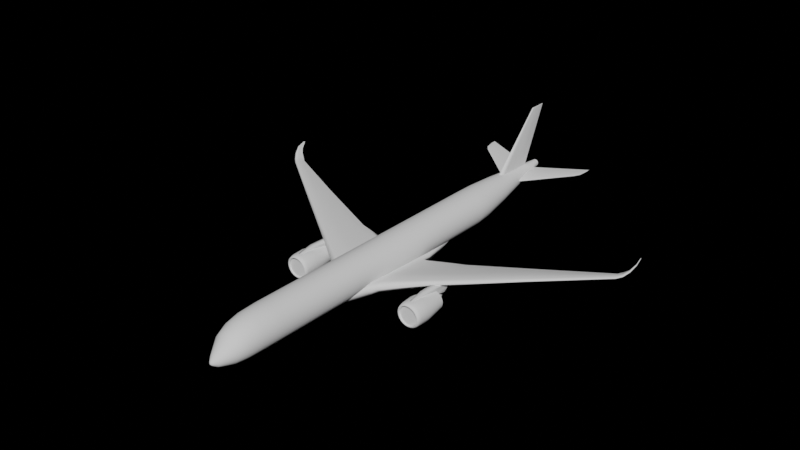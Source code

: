 # Source: a350-1000.blend  (saved by Blender 5.1.30; exported with 4.5.12 LTS)
import bpy
from mathutils import Matrix  # noqa: F401  (used for matrix-valued properties, if any)

bpy.ops.wm.read_factory_settings(use_empty=True)
scene = bpy.context.scene
scene.name = 'Scene'

# ---- collections
col_collection = bpy.data.collections.new('Collection'); scene.collection.children.link(col_collection)

# ---- world
world_world = bpy.data.worlds.new('World'); scene.world = world_world
world_world.use_nodes = True; world_world.node_tree.nodes.clear()
_N = world_world.node_tree.nodes; _L = world_world.node_tree.links
n0 = _N.new('ShaderNodeOutputWorld'); n0.name = 'World Output'; n0.location = (300, 300)
n1 = _N.new('ShaderNodeBackground'); n1.name = 'Background'; n1.location = (10, 300)
n1.inputs[0].default_value = (1.0, 1.0, 1.0, 1.0)
n1.inputs[1].default_value = 0.0
_L.new(n1.outputs[0], n0.inputs[0])
n0.is_active_output = True
world_world.color = (0.05088, 0.05088, 0.05088)
world_world.use_sun_shadow = False
world_world.sun_shadow_jitter_overblur = 0.0

# ---- meshes
me_circle_001 = bpy.data.meshes.new('Circle.001')
me_circle_001.from_pydata([(3.214e-09, -26.95, 8.551), (20.28, 6.871, 6.026), (29.82, 10.79, 7.105), (9.806, 2.995, 4.686), (31.86, 13.18, 9.305), (30.37, 9.324, 7.108), (3.825, -8.764, 3.223), (2.971, -9.965, 2.998), (3.214e-09, -26.95, 2.609), (0.7689, -26.95, 2.71), (1.485, -26.95, 3.007), (2.101, -26.95, 3.479), (2.573, -26.95, 4.095), (2.87, -26.95, 4.811), (2.971, -26.95, 5.58), (2.87, -26.95, 6.349), (2.573, -26.95, 7.065), (2.101, -26.95, 7.681), (1.485, -26.95, 8.153), (0.7689, -26.95, 8.45), (3.214e-09, -30.06, 2.609), (3.214e-09, -32.28, 2.617), (3.214e-09, -34.02, 2.782), (3.214e-09, -36.01, 3.359), (3.214e-09, -36.65, 3.818), (3.214e-09, -36.88, 4.164), (3.214e-09, -36.65, 4.51), (3.214e-09, -32.28, 7.91), (3.214e-09, -30.06, 8.398), (3.214e-09, 16.16, 8.551), (3.214e-09, 16.16, 2.609), (0.7689, 16.16, 2.71), (1.485, 16.16, 3.007), (2.101, 16.16, 3.479), (2.573, 16.16, 4.095), (2.87, 16.16, 4.811), (2.971, 16.16, 5.58), (2.87, 16.16, 6.349), (2.573, 16.16, 7.065), (2.101, 16.16, 7.681), (1.485, 16.16, 8.153), (0.7689, 16.16, 8.45), (3.214e-09, -36.01, 5.176), (0.7491, -30.06, 2.708), (1.447, -30.06, 2.997), (2.047, -30.06, 3.457), (2.507, -30.06, 4.056), (2.796, -30.06, 4.754), (2.894, -30.06, 5.503), (2.796, -30.06, 6.253), (2.507, -30.06, 6.951), (2.047, -30.06, 7.55), (1.447, -30.06, 8.01), (0.7491, -30.06, 8.299), (0.685, -32.28, 2.707), (1.323, -32.28, 2.972), (1.871, -32.28, 3.392), (2.292, -32.28, 3.94), (2.556, -32.28, 4.579), (2.646, -32.28, 5.264), (2.556, -32.28, 5.949), (2.292, -32.28, 6.587), (1.871, -32.28, 7.135), (1.323, -32.28, 7.556), (0.685, -32.28, 7.82), (3.214e-09, -34.02, 7.08), (0.5562, -34.02, 2.855), (1.074, -34.02, 3.07), (1.52, -34.02, 3.411), (1.861, -34.02, 3.857), (2.076, -34.02, 4.375), (2.149, -34.02, 4.931), (2.076, -34.02, 5.487), (1.861, -34.02, 6.006), (1.52, -34.02, 6.451), (1.074, -34.02, 6.792), (0.5562, -34.02, 7.007), (0.2351, -36.01, 3.39), (0.4542, -36.01, 3.481), (0.6424, -36.01, 3.625), (0.7867, -36.01, 3.813), (0.8775, -36.01, 4.032), (0.9084, -36.01, 4.267), (0.8775, -36.01, 4.502), (0.7867, -36.01, 4.722), (0.6424, -36.01, 4.91), (0.4542, -36.01, 5.054), (0.2351, -36.01, 5.145), (0.08959, -36.65, 3.83), (0.1731, -36.65, 3.864), (0.2448, -36.65, 3.919), (0.2998, -36.65, 3.991), (0.3344, -36.65, 4.075), (0.3462, -36.65, 4.164), (0.3344, -36.65, 4.254), (0.2998, -36.65, 4.337), (0.2448, -36.65, 4.409), (0.1731, -36.65, 4.464), (0.08959, -36.65, 4.499), (3.214e-09, 18.82, 8.551), (3.214e-09, 35.36, 7.505), (3.214e-09, 23.55, 3.725), (3.214e-09, 18.82, 2.849), (0.7378, 18.82, 2.946), (1.425, 18.82, 3.231), (2.016, 18.82, 3.684), (2.469, 18.82, 4.275), (2.754, 18.82, 4.962), (2.851, 18.82, 5.7), (2.754, 18.82, 6.438), (2.469, 18.82, 7.125), (2.016, 18.82, 7.716), (1.425, 18.82, 8.169), (0.7378, 18.82, 8.454), (3.214e-09, 23.55, 8.358), (0.5995, 23.55, 3.804), (1.158, 23.55, 4.036), (1.638, 23.55, 4.404), (2.006, 23.55, 4.883), (2.237, 23.55, 5.442), (2.316, 23.55, 6.042), (2.237, 23.55, 6.641), (2.006, 23.55, 7.2), (1.638, 23.55, 7.68), (1.158, 23.55, 8.048), (0.5995, 23.55, 8.279), (3.214e-09, 35.36, 6.353), (0.1491, 35.36, 6.373), (0.2881, 35.36, 6.43), (0.4074, 35.36, 6.522), (0.499, 35.36, 6.641), (0.5566, 35.36, 6.78), (0.5762, 35.36, 6.929), (0.5566, 35.36, 7.078), (0.499, 35.36, 7.217), (0.4074, 35.36, 7.337), (0.2881, 35.36, 7.428), (0.1491, 35.36, 7.486), (3.214e-09, 27.49, 4.601), (3.214e-09, 31.42, 5.477), (3.214e-09, 27.49, 8.074), (3.214e-09, 31.42, 7.79), (0.4494, 27.49, 8.015), (0.2993, 31.42, 7.75), (0.8682, 27.49, 7.841), (0.5781, 31.42, 7.635), (1.228, 27.49, 7.565), (0.8176, 31.42, 7.451), (1.504, 27.49, 7.206), (1.001, 31.42, 7.211), (1.677, 27.49, 6.787), (1.117, 31.42, 6.933), (1.736, 27.49, 6.338), (1.156, 31.42, 6.633), (1.677, 27.49, 5.888), (1.117, 31.42, 6.334), (1.504, 27.49, 5.469), (1.001, 31.42, 6.055), (1.228, 27.49, 5.11), (0.8176, 31.42, 5.816), (0.8682, 27.49, 4.834), (0.5781, 31.42, 5.632), (0.4494, 27.49, 4.66), (0.2993, 31.42, 5.516), (-0.01206, -35.56, 3.193), (-0.01206, -35.56, 5.606), (0.3002, -35.56, 5.565), (0.5913, -35.56, 5.444), (0.8412, -35.56, 5.253), (1.033, -35.56, 5.003), (1.153, -35.56, 4.712), (1.195, -35.56, 4.399), (1.153, -35.56, 4.087), (1.033, -35.56, 3.796), (0.8412, -35.56, 3.546), (0.5913, -35.56, 3.354), (0.3002, -35.56, 3.234), (9.806, -4.861, 4.686), (20.28, 2.319, 6.026), (3.386, 2.85, 3.223), (9.801, -4.734, 5.594), (2.967, -9.783, 4.905), (20.28, 2.364, 6.528), (30.21, 9.325, 7.364), (20.3, 5.478, 6.351), (9.806, 0.9925, 5.11), (2.927, 1.031, 4.129), (3.757, 1.063, 4.089), (9.788, -2.31, 5.508), (20.26, 3.692, 6.613), (30.11, 9.768, 7.429), (3.821, -8.73, 4.957), (3.809, -5.526, 4.74), (2.956, -5.862, 4.546), (29.97, 10.37, 7.272), (30.55, 11.35, 7.398), (31.73, 12.38, 8.338), (31.18, 11.78, 7.795), (32.06, 11.73, 8.768), (31.12, 9.995, 7.404), (31.7, 10.76, 7.995), (31.99, 11.74, 8.864), (30.98, 9.994, 7.61), (31.59, 10.76, 8.147), (30.72, 10.83, 7.543), (31.84, 12.14, 8.417), (31.34, 11.39, 7.912), (31.93, 11.92, 8.924), (30.88, 10.35, 7.682), (31.49, 11.03, 8.22), (3.825, -9.911, 4.13), (30.33, 9.161, 7.224), (20.28, 1.874, 6.261), (2.971, -11.23, 4.018), (9.806, -5.628, 5.156), (32.05, 11.67, 8.805), (31.69, 10.66, 8.058), (31.1, 9.863, 7.494), (2.531, -9.965, 2.619), (1.934, -9.965, 2.364), (1.201, -9.965, 2.292), (0.0, -9.965, 2.292), (2.909, 2.995, 2.619), (2.175, 2.995, 2.207), (1.442, 2.995, 2.135), (0.0, 2.995, 2.135), (30.09, 10.16, 7.107), (9.806, -0.933, 4.686), (20.28, 4.595, 6.026), (3.825, -2.885, 3.223), (30.84, 10.67, 7.401), (31.44, 11.27, 7.799), (31.9, 12.06, 8.335), (2.909, -3.485, 2.619), (3.292, -3.321, 2.924), (0.0, -3.485, 2.035), (1.442, -3.485, 2.035), (2.175, -3.485, 2.106), (2.028, -13.46, 3.416), (1.815, -13.46, 3.037), (1.248, -13.46, 2.782), (0.838, -13.46, 2.71), (0.0, -13.46, 2.71), (2.499, -12.84, 4.018), (1.788, 9.782, 3.251), (1.052, 9.782, 2.795), (0.0, 9.115, 2.609), (2.115, -9.783, 4.905), (2.011, 0.9963, 4.173), (2.104, -5.862, 4.546), (1.983, 3.026, 4.063), (2.074, 9.116, 3.475), (3.148, 2.922, 2.921), (2.731, 3.261, 3.728), (31.99, 12.96, 9.308), (31.94, 12.87, 9.338), (31.89, 13.01, 9.307), (31.91, 12.92, 9.323), (31.97, 12.93, 9.345), (31.93, 13.07, 9.306), (31.92, 13.05, 9.326), (1.028, 31.8, 6.901), (1.442, 29.33, 6.901), (8.429, 34.15, 7.629), (8.837, 34.79, 7.66), (1.566, 28.15, 6.447), (8.539, 33.64, 7.532), (9.18, 34.49, 7.618), (9.433, 35.98, 7.7), (9.424, 36.89, 7.733), (0.7281, 33.84, 6.8), (8.116, 35.32, 7.636), (7.843, 36.34, 7.563), (8.815, 36.68, 7.668), (8.822, 35.67, 7.709), (0.3949, 25.84, 8.102), (0.0, 32.2, 7.675), (0.0, 33.55, 17.19), (0.0, 36.55, 17.19), (0.2491, 29.67, 7.845), (0.0, 35.58, 17.19), (0.0, 36.5, 17.07), (0.0609, 33.88, 17.05), (0.07262, 35.5, 17.06), (0.0, 24.75, 8.176), (0.0, 33.34, 16.97), (0.0, 34.02, 17.19), (10.46, -5.498, 3.963), (10.19, -5.498, 3.928), (9.939, -5.498, 3.823), (9.722, -5.498, 3.656), (9.555, -5.498, 3.438), (9.45, -5.498, 3.185), (9.415, -5.498, 2.913), (9.45, -5.498, 2.642), (9.555, -5.498, 2.389), (9.722, -5.498, 2.171), (9.939, -5.498, 2.004), (10.19, -5.498, 1.899), (10.46, -5.498, 1.864), (10.74, -5.498, 1.899), (10.99, -5.498, 2.004), (11.21, -5.498, 2.171), (11.37, -5.498, 2.389), (11.48, -5.498, 2.642), (11.51, -5.498, 2.913), (11.48, -5.498, 3.185), (11.37, -5.498, 3.438), (11.21, -5.498, 3.656), (10.99, -5.498, 3.823), (10.74, -5.498, 3.928), (10.46, -10.26, 4.915), (10.46, -8.598, 4.988), (9.941, -8.598, 4.919), (9.956, -10.26, 4.847), (9.453, -8.598, 4.717), (9.482, -10.26, 4.65), (9.034, -8.597, 4.395), (9.077, -10.26, 4.336), (8.712, -8.597, 3.976), (8.767, -10.26, 3.928), (8.51, -8.597, 3.488), (8.574, -10.26, 3.453), (8.441, -8.597, 2.965), (8.51, -10.26, 2.946), (8.51, -8.596, 2.441), (8.58, -10.26, 2.44), (8.712, -8.596, 1.953), (8.777, -10.26, 1.97), (9.034, -8.596, 1.534), (9.089, -10.26, 1.568), (9.453, -8.596, 1.212), (9.493, -10.26, 1.26), (9.941, -8.596, 1.01), (9.962, -10.26, 1.067), (10.46, -8.596, 0.9413), (10.46, -10.26, 1.001), (10.99, -8.596, 1.01), (10.97, -10.26, 1.067), (11.48, -8.596, 1.212), (11.44, -10.26, 1.26), (11.9, -8.596, 1.534), (11.84, -10.26, 1.568), (12.22, -8.596, 1.953), (12.15, -10.26, 1.97), (12.42, -8.596, 2.441), (12.35, -10.26, 2.44), (12.49, -8.597, 2.965), (12.42, -10.26, 2.946), (12.42, -8.597, 3.488), (12.36, -10.26, 3.453), (12.22, -8.597, 3.976), (12.16, -10.26, 3.928), (11.9, -8.597, 4.395), (11.85, -10.26, 4.336), (11.48, -8.598, 4.717), (11.45, -10.26, 4.65), (10.99, -8.598, 4.919), (10.97, -10.26, 4.847), (10.07, -5.154, 4.377), (10.46, -5.154, 4.429), (9.707, -5.154, 4.226), (9.393, -5.154, 3.985), (9.152, -5.154, 3.671), (9.001, -5.154, 3.306), (8.949, -5.154, 2.913), (9.001, -5.154, 2.521), (9.152, -5.154, 2.156), (9.393, -5.154, 1.842), (9.707, -5.154, 1.601), (10.07, -5.154, 1.45), (10.46, -5.154, 1.398), (10.86, -5.154, 1.45), (11.22, -5.154, 1.601), (11.54, -5.154, 1.842), (11.78, -5.154, 2.156), (11.93, -5.154, 2.521), (11.98, -5.154, 2.913), (11.93, -5.154, 3.306), (11.78, -5.154, 3.671), (11.54, -5.154, 3.985), (11.22, -5.154, 4.226), (10.86, -5.154, 4.377), (10.29, -4.985, 3.546), (10.46, -4.985, 3.568), (10.14, -4.985, 3.481), (10.0, -4.985, 3.377), (9.897, -4.985, 3.241), (9.832, -4.985, 3.083), (9.809, -4.985, 2.913), (9.832, -4.985, 2.744), (9.897, -4.985, 2.586), (10.0, -4.985, 2.45), (10.14, -4.985, 2.346), (10.29, -4.985, 2.281), (10.46, -4.985, 2.259), (10.63, -4.985, 2.281), (10.79, -4.985, 2.346), (10.93, -4.985, 2.45), (11.03, -4.985, 2.586), (11.1, -4.985, 2.744), (11.12, -4.985, 2.913), (11.1, -4.985, 3.083), (11.03, -4.985, 3.241), (10.93, -4.985, 3.377), (10.79, -4.985, 3.481), (10.63, -4.985, 3.546), (10.23, -4.795, 3.792), (10.46, -4.795, 3.823), (10.01, -4.795, 3.701), (9.821, -4.795, 3.557), (9.677, -4.795, 3.368), (9.586, -4.795, 3.149), (9.555, -4.795, 2.913), (9.586, -4.795, 2.678), (9.677, -4.795, 2.459), (9.821, -4.795, 2.27), (10.01, -4.795, 2.126), (10.23, -4.795, 2.035), (10.46, -4.795, 2.004), (10.7, -4.795, 2.035), (10.92, -4.795, 2.126), (11.11, -4.795, 2.27), (11.25, -4.795, 2.459), (11.34, -4.795, 2.678), (11.37, -4.795, 2.913), (11.34, -4.795, 3.149), (11.25, -4.795, 3.368), (11.11, -4.795, 3.557), (10.92, -4.795, 3.701), (10.7, -4.795, 3.792), (10.46, -2.99, 2.913), (10.13, -3.987, 2.913), (10.14, -3.987, 2.827), (10.7, -3.987, 3.15), (10.63, -3.987, 3.203), (10.63, -3.987, 2.624), (10.7, -3.987, 2.677), (10.18, -3.987, 2.747), (10.55, -3.987, 3.236), (10.46, -3.987, 3.247), (10.38, -3.987, 3.236), (10.75, -3.987, 2.747), (10.23, -3.987, 2.677), (10.3, -3.987, 3.203), (10.79, -3.987, 2.827), (10.3, -3.987, 2.624), (10.23, -3.987, 3.15), (10.8, -3.987, 2.913), (10.38, -3.987, 2.591), (10.18, -3.987, 3.08), (10.79, -3.987, 3.0), (10.46, -3.987, 2.58), (10.14, -3.987, 3.0), (10.75, -3.987, 3.08), (10.55, -3.987, 2.591), (10.46, -10.72, 4.361), (10.09, -10.72, 4.311), (9.739, -10.72, 4.166), (9.438, -10.72, 3.936), (9.208, -10.72, 3.635), (9.063, -10.72, 3.285), (9.014, -10.72, 2.91), (9.063, -10.72, 2.534), (9.208, -10.72, 2.185), (9.438, -10.72, 1.884), (9.739, -10.72, 1.653), (10.09, -10.72, 1.509), (10.46, -10.72, 1.459), (10.84, -10.72, 1.509), (11.19, -10.72, 1.653), (11.49, -10.72, 1.884), (11.72, -10.72, 2.185), (11.87, -10.72, 2.534), (11.92, -10.72, 2.91), (11.87, -10.72, 3.285), (11.72, -10.72, 3.635), (11.49, -10.72, 3.936), (11.19, -10.72, 4.166), (10.84, -10.72, 4.311), (10.46, -10.72, 2.91), (10.0, -11.02, 4.644), (10.05, -11.11, 4.456), (10.46, -11.12, 4.511), (10.46, -11.02, 4.705), (9.568, -11.01, 4.465), (9.662, -11.11, 4.293), (9.196, -10.99, 4.18), (9.332, -11.09, 4.035), (8.911, -10.97, 3.809), (9.083, -11.08, 3.701), (8.732, -10.94, 3.376), (8.93, -11.06, 3.314), (8.67, -10.92, 2.913), (8.884, -11.04, 2.904), (8.731, -10.89, 2.448), (8.944, -11.02, 2.497), (8.91, -10.86, 2.016), (9.107, -11.01, 2.121), (9.195, -10.84, 1.644), (9.359, -11.0, 1.8), (9.566, -10.82, 1.358), (9.685, -10.99, 1.554), (9.999, -10.81, 1.179), (10.06, -10.98, 1.401), (10.46, -10.81, 1.117), (10.46, -10.98, 1.348), (10.93, -10.81, 1.179), (10.87, -10.98, 1.401), (11.36, -10.82, 1.358), (11.24, -10.99, 1.554), (11.73, -10.84, 1.644), (11.57, -11.0, 1.8), (12.02, -10.86, 2.016), (11.82, -11.01, 2.121), (12.2, -10.89, 2.448), (11.98, -11.02, 2.497), (12.26, -10.92, 2.913), (12.05, -11.04, 2.904), (12.2, -10.94, 3.376), (12.0, -11.06, 3.314), (12.02, -10.97, 3.809), (11.85, -11.08, 3.701), (11.73, -10.99, 4.18), (11.6, -11.09, 4.035), (11.36, -11.01, 4.465), (11.27, -11.11, 4.293), (10.93, -11.02, 4.644), (10.88, -11.11, 4.456), (9.974, -10.66, 4.761), (10.46, -10.66, 4.826), (9.516, -10.66, 4.571), (10.96, -10.66, 4.761), (9.124, -10.65, 4.27), (8.823, -10.63, 3.877), (8.634, -10.62, 3.419), (8.57, -10.6, 2.929), (8.635, -10.59, 2.438), (8.825, -10.57, 1.982), (9.126, -10.56, 1.59), (9.518, -10.55, 1.29), (9.975, -10.55, 1.101), (10.46, -10.54, 1.036), (10.95, -10.55, 1.101), (11.41, -10.55, 1.29), (11.8, -10.56, 1.59), (12.1, -10.57, 1.982), (12.29, -10.59, 2.438), (12.36, -10.6, 2.929), (12.29, -10.62, 3.419), (12.11, -10.63, 3.877), (11.8, -10.65, 4.27), (11.41, -10.66, 4.571), (10.07, -10.92, 4.371), (10.46, -10.92, 4.423), (9.707, -10.91, 4.218), (10.86, -10.92, 4.371), (9.395, -10.91, 3.976), (9.157, -10.9, 3.662), (9.009, -10.89, 3.297), (8.961, -10.88, 2.907), (9.016, -10.87, 2.519), (9.168, -10.86, 2.159), (9.408, -10.86, 1.851), (9.718, -10.85, 1.615), (10.08, -10.85, 1.467), (10.46, -10.85, 1.416), (10.85, -10.85, 1.467), (11.21, -10.85, 1.615), (11.52, -10.86, 1.851), (11.76, -10.86, 2.159), (11.91, -10.87, 2.519), (11.97, -10.88, 2.907), (11.92, -10.89, 3.297), (11.77, -10.9, 3.662), (11.53, -10.91, 3.976), (11.22, -10.91, 4.218), (10.46, -5.498, 3.963), (10.46, -3.582, 3.581), (10.46, -2.442, 3.581), (10.46, 0.9935, 5.081), (10.46, -1.563, 4.271), (10.46, -0.4368, 4.633), (10.46, -7.58, 5.296), (10.46, -10.26, 4.915), (10.94, -5.498, 3.963), (10.94, -3.582, 3.581), (10.94, -3.42, 3.581), (10.94, 0.01576, 5.001), (10.94, -2.541, 4.271), (10.94, -1.415, 4.633), (10.94, -7.58, 5.216), (10.71, -10.26, 4.874), (9.986, -5.498, 3.963), (9.986, -3.582, 3.581), (9.986, -3.42, 3.581), (9.986, 0.01576, 5.001), (9.986, -2.541, 4.271), (9.986, -1.415, 4.633), (9.986, -7.58, 5.216), (10.22, -10.26, 4.874)], [], [(14, 13, 35, 36), (11, 10, 32, 33), (18, 17, 39, 40), (15, 14, 36, 37), (12, 11, 33, 34), (19, 18, 40, 41), (9, 8, 30, 31), (16, 15, 37, 38), (13, 12, 34, 35), (0, 19, 41, 29), (10, 9, 31, 32), (17, 16, 38, 39), (0, 28, 53, 19), (18, 19, 53, 52), (17, 18, 52, 51), (16, 17, 51, 50), (15, 16, 50, 49), (14, 15, 49, 48), (13, 14, 48, 47), (12, 13, 47, 46), (11, 12, 46, 45), (10, 11, 45, 44), (9, 10, 44, 43), (8, 9, 43, 20), (27, 64, 53, 28), (52, 53, 64, 63), (51, 52, 63, 62), (50, 51, 62, 61), (49, 50, 61, 60), (48, 49, 60, 59), (47, 48, 59, 58), (46, 47, 58, 57), (45, 46, 57, 56), (44, 45, 56, 55), (43, 44, 55, 54), (20, 43, 54, 21), (65, 76, 64, 27), (63, 64, 76, 75), (62, 63, 75, 74), (61, 62, 74, 73), (60, 61, 73, 72), (59, 60, 72, 71), (58, 59, 71, 70), (57, 58, 70, 69), (56, 57, 69, 68), (55, 56, 68, 67), (54, 55, 67, 66), (21, 54, 66, 22), (166, 165, 42, 87), (167, 166, 87, 86), (168, 167, 86, 85), (169, 168, 85, 84), (170, 169, 84, 83), (171, 170, 83, 82), (172, 171, 82, 81), (173, 172, 81, 80), (174, 173, 80, 79), (175, 174, 79, 78), (176, 175, 78, 77), (164, 176, 77, 23), (87, 42, 26, 98), (86, 87, 98, 97), (85, 86, 97, 96), (84, 85, 96, 95), (83, 84, 95, 94), (82, 83, 94, 93), (81, 82, 93, 92), (80, 81, 92, 91), (79, 80, 91, 90), (78, 79, 90, 89), (77, 78, 89, 88), (23, 77, 88, 24), (93, 25, 92), (92, 25, 91), (91, 25, 90), (90, 25, 89), (89, 25, 88), (25, 24, 88), (93, 94, 25), (95, 25, 94), (96, 25, 95), (97, 25, 96), (98, 25, 97), (26, 25, 98), (113, 99, 29, 41), (112, 113, 41, 40), (111, 112, 40, 39), (110, 111, 39, 38), (37, 109, 110, 38), (36, 108, 109, 37), (35, 107, 108, 36), (34, 106, 107, 35), (33, 105, 106, 34), (32, 104, 105, 33), (31, 103, 104, 32), (30, 102, 103, 31), (125, 114, 99, 113), (124, 125, 113, 112), (123, 124, 112, 111), (122, 123, 111, 110), (121, 122, 110, 109), (120, 121, 109, 108), (119, 120, 108, 107), (118, 119, 107, 106), (117, 118, 106, 105), (116, 117, 105, 104), (115, 116, 104, 103), (101, 115, 103, 102), (138, 162, 115, 101), (142, 140, 114, 125), (144, 142, 125, 124), (146, 144, 124, 123), (148, 146, 123, 122), (150, 148, 122, 121), (152, 150, 121, 120), (154, 152, 120, 119), (156, 154, 119, 118), (158, 156, 118, 117), (160, 158, 117, 116), (162, 160, 116, 115), (127, 128, 161, 163), (163, 161, 160, 162), (128, 129, 159, 161), (161, 159, 158, 160), (129, 130, 157, 159), (159, 157, 156, 158), (130, 131, 155, 157), (157, 155, 154, 156), (131, 132, 153, 155), (155, 153, 152, 154), (132, 133, 151, 153), (153, 151, 150, 152), (133, 134, 149, 151), (151, 149, 148, 150), (134, 135, 147, 149), (149, 147, 146, 148), (135, 136, 145, 147), (147, 145, 144, 146), (136, 137, 143, 145), (145, 143, 142, 144), (137, 100, 141, 143), (143, 141, 140, 142), (126, 127, 163, 139), (139, 163, 162, 138), (22, 66, 176, 164), (66, 67, 175, 176), (67, 68, 174, 175), (68, 69, 173, 174), (69, 70, 172, 173), (70, 71, 171, 172), (71, 72, 170, 171), (72, 73, 169, 170), (73, 74, 168, 169), (74, 75, 167, 168), (75, 76, 166, 167), (76, 65, 165, 166), (202, 183, 211, 217), (228, 227, 3, 1), (234, 229, 6, 7), (227, 177, 6, 229), (214, 180, 191, 210), (213, 210, 191, 181), (214, 212, 182, 180), (226, 228, 1, 2), (3, 185, 184, 1), (188, 189, 184, 185), (212, 211, 183, 182), (194, 2, 1, 184), (3, 179, 187, 185), (190, 189, 182, 183), (180, 182, 189, 188), (180, 188, 192, 191), (192, 188, 185, 187), (191, 192, 193, 181), (187, 186, 193, 192), (230, 195, 197, 231), (231, 197, 196, 232), (215, 201, 203, 216), (216, 203, 202, 217), (208, 202, 203, 209), (209, 203, 201, 207), (195, 204, 206, 197), (197, 206, 205, 196), (204, 208, 209, 206), (206, 209, 207, 205), (195, 2, 194, 204), (201, 215, 258, 255), (230, 199, 5, 226), (207, 201, 255, 257), (215, 198, 254, 258), (217, 211, 5, 199), (198, 232, 259, 254), (208, 190, 183, 202), (205, 207, 257, 256), (204, 194, 190, 208), (7, 6, 210, 213), (177, 178, 212, 214), (178, 5, 211, 212), (198, 215, 216, 200), (200, 216, 217, 199), (194, 184, 189, 190), (177, 214, 210, 6), (235, 225, 224, 236), (237, 223, 222, 233), (236, 224, 223, 237), (220, 236, 237, 219), (219, 237, 233, 218), (221, 235, 236, 220), (218, 233, 234, 7), (195, 230, 226, 2), (200, 231, 232, 198), (199, 230, 231, 200), (5, 178, 228, 226), (3, 227, 229, 179), (186, 248, 249, 193), (178, 177, 227, 228), (221, 220, 241, 242), (219, 218, 239, 240), (220, 219, 240, 241), (218, 7, 238, 239), (213, 243, 238, 7), (223, 244, 251, 222), (224, 225, 246, 245), (223, 224, 245, 244), (181, 193, 249, 247), (181, 247, 243, 213), (234, 233, 222, 252), (229, 234, 252, 179), (251, 253, 179), (186, 187, 179, 253), (248, 186, 253, 250), (251, 250, 253), (251, 179, 252), (222, 251, 252), (232, 196, 4, 259), (196, 205, 256, 4), (260, 258, 254, 259), (257, 255, 258, 260), (4, 260, 259), (256, 257, 260, 4), (261, 262, 263, 271), (263, 262, 265, 266), (264, 263, 266, 267), (261, 271, 272, 270), (272, 271, 274, 273), (271, 263, 264, 274), (274, 264, 267, 268), (269, 273, 274), (265, 270, 272, 266), (267, 266, 272, 273), (268, 267, 273, 269), (268, 269, 274), (283, 280, 286, 282), (283, 278, 280), (276, 281, 283, 279), (279, 283, 282, 275), (282, 285, 284, 275), (282, 277, 285), (286, 277, 282), (281, 278, 283), (314, 311, 312, 313), (316, 314, 313, 315), (318, 316, 315, 317), (320, 318, 317, 319), (322, 320, 319, 321), (324, 322, 321, 323), (326, 324, 323, 325), (328, 326, 325, 327), (330, 328, 327, 329), (332, 330, 329, 331), (334, 332, 331, 333), (336, 334, 333, 335), (338, 336, 335, 337), (340, 338, 337, 339), (342, 340, 339, 341), (344, 342, 341, 343), (346, 344, 343, 345), (348, 346, 345, 347), (350, 348, 347, 349), (352, 350, 349, 351), (354, 352, 351, 353), (356, 354, 353, 355), (358, 356, 355, 357), (311, 358, 357, 312), (313, 312, 360, 359), (312, 357, 382, 360), (315, 313, 359, 361), (317, 315, 361, 362), (319, 317, 362, 363), (321, 319, 363, 364), (323, 321, 364, 365), (325, 323, 365, 366), (327, 325, 366, 367), (329, 327, 367, 368), (331, 329, 368, 369), (333, 331, 369, 370), (335, 333, 370, 371), (337, 335, 371, 372), (339, 337, 372, 373), (341, 339, 373, 374), (343, 341, 374, 375), (345, 343, 375, 376), (347, 345, 376, 377), (349, 347, 377, 378), (351, 349, 378, 379), (353, 351, 379, 380), (355, 353, 380, 381), (357, 355, 381, 382), (301, 300, 420, 421), (287, 288, 359, 360), (288, 289, 361, 359), (289, 290, 362, 361), (290, 291, 363, 362), (291, 292, 364, 363), (292, 293, 365, 364), (293, 294, 366, 365), (294, 295, 367, 366), (295, 296, 368, 367), (296, 297, 369, 368), (297, 298, 370, 369), (298, 299, 371, 370), (299, 300, 372, 371), (300, 301, 373, 372), (301, 302, 374, 373), (302, 303, 375, 374), (303, 304, 376, 375), (304, 305, 377, 376), (305, 306, 378, 377), (306, 307, 379, 378), (307, 308, 380, 379), (308, 309, 381, 380), (309, 310, 382, 381), (310, 287, 360, 382), (433, 432, 431), (294, 293, 413, 414), (309, 308, 428, 429), (302, 301, 421, 422), (295, 294, 414, 415), (310, 309, 429, 430), (288, 287, 408, 407), (303, 302, 422, 423), (296, 295, 415, 416), (287, 310, 430, 408), (289, 288, 407, 409), (304, 303, 423, 424), (297, 296, 416, 417), (290, 289, 409, 410), (305, 304, 424, 425), (298, 297, 417, 418), (291, 290, 410, 411), (306, 305, 425, 426), (299, 298, 418, 419), (292, 291, 411, 412), (307, 306, 426, 427), (300, 299, 419, 420), (293, 292, 412, 413), (308, 307, 427, 428), (384, 383, 407, 408), (383, 385, 409, 407), (385, 386, 410, 409), (386, 387, 411, 410), (387, 388, 412, 411), (388, 389, 413, 412), (389, 390, 414, 413), (390, 391, 415, 414), (391, 392, 416, 415), (392, 393, 417, 416), (393, 394, 418, 417), (394, 395, 419, 418), (395, 396, 420, 419), (396, 397, 421, 420), (397, 398, 422, 421), (398, 399, 423, 422), (399, 400, 424, 423), (400, 401, 425, 424), (401, 402, 426, 425), (402, 403, 427, 426), (403, 404, 428, 427), (404, 405, 429, 428), (405, 406, 430, 429), (406, 384, 408, 430), (435, 434, 431), (437, 436, 431), (438, 433, 431), (439, 435, 431), (441, 440, 431), (442, 437, 431), (443, 438, 431), (440, 439, 431), (444, 441, 431), (445, 442, 431), (446, 443, 431), (447, 444, 431), (448, 445, 431), (449, 446, 431), (450, 447, 431), (451, 448, 431), (452, 449, 431), (453, 450, 431), (454, 451, 431), (455, 452, 431), (432, 453, 431), (434, 454, 431), (436, 455, 431), (397, 396, 455, 436), (404, 403, 454, 434), (389, 388, 453, 432), (396, 395, 452, 455), (403, 402, 451, 454), (388, 387, 450, 453), (395, 394, 449, 452), (402, 401, 448, 451), (387, 386, 447, 450), (394, 393, 446, 449), (401, 400, 445, 448), (386, 385, 444, 447), (393, 392, 443, 446), (400, 399, 442, 445), (385, 383, 441, 444), (384, 406, 439, 440), (392, 391, 438, 443), (399, 398, 437, 442), (383, 384, 440, 441), (406, 405, 435, 439), (391, 390, 433, 438), (398, 397, 436, 437), (405, 404, 434, 435), (390, 389, 432, 433), (457, 458, 480), (458, 459, 480), (459, 460, 480), (460, 461, 480), (461, 462, 480), (462, 463, 480), (463, 464, 480), (464, 465, 480), (465, 466, 480), (466, 467, 480), (467, 468, 480), (468, 469, 480), (469, 470, 480), (470, 471, 480), (471, 472, 480), (472, 473, 480), (473, 474, 480), (474, 475, 480), (475, 476, 480), (476, 477, 480), (477, 478, 480), (478, 479, 480), (479, 456, 480), (456, 457, 480), (482, 483, 484, 481), (486, 482, 481, 485), (488, 486, 485, 487), (490, 488, 487, 489), (492, 490, 489, 491), (494, 492, 491, 493), (496, 494, 493, 495), (498, 496, 495, 497), (500, 498, 497, 499), (502, 500, 499, 501), (504, 502, 501, 503), (506, 504, 503, 505), (508, 506, 505, 507), (510, 508, 507, 509), (512, 510, 509, 511), (514, 512, 511, 513), (516, 514, 513, 515), (518, 516, 515, 517), (520, 518, 517, 519), (522, 520, 519, 521), (524, 522, 521, 523), (526, 524, 523, 525), (528, 526, 525, 527), (483, 528, 527, 484), (553, 554, 483, 482), (529, 530, 311, 314), (555, 553, 482, 486), (531, 529, 314, 316), (530, 532, 358, 311), (554, 556, 528, 483), (557, 555, 486, 488), (533, 531, 316, 318), (558, 557, 488, 490), (534, 533, 318, 320), (559, 558, 490, 492), (535, 534, 320, 322), (560, 559, 492, 494), (536, 535, 322, 324), (561, 560, 494, 496), (537, 536, 324, 326), (562, 561, 496, 498), (538, 537, 326, 328), (563, 562, 498, 500), (539, 538, 328, 330), (564, 563, 500, 502), (540, 539, 330, 332), (565, 564, 502, 504), (541, 540, 332, 334), (566, 565, 504, 506), (542, 541, 334, 336), (567, 566, 506, 508), (543, 542, 336, 338), (568, 567, 508, 510), (544, 543, 338, 340), (569, 568, 510, 512), (545, 544, 340, 342), (570, 569, 512, 514), (546, 545, 342, 344), (571, 570, 514, 516), (547, 546, 344, 346), (572, 571, 516, 518), (548, 547, 346, 348), (573, 572, 518, 520), (549, 548, 348, 350), (574, 573, 520, 522), (550, 549, 350, 352), (575, 574, 522, 524), (551, 550, 352, 354), (576, 575, 524, 526), (552, 551, 354, 356), (556, 576, 526, 528), (532, 552, 356, 358), (527, 525, 552, 532), (525, 523, 551, 552), (523, 521, 550, 551), (521, 519, 549, 550), (519, 517, 548, 549), (517, 515, 547, 548), (515, 513, 546, 547), (513, 511, 545, 546), (511, 509, 544, 545), (509, 507, 543, 544), (507, 505, 542, 543), (505, 503, 541, 542), (503, 501, 540, 541), (501, 499, 539, 540), (499, 497, 538, 539), (497, 495, 537, 538), (495, 493, 536, 537), (493, 491, 535, 536), (491, 489, 534, 535), (489, 487, 533, 534), (487, 485, 531, 533), (484, 527, 532, 530), (485, 481, 529, 531), (481, 484, 530, 529), (479, 478, 576, 556), (478, 477, 575, 576), (477, 476, 574, 575), (476, 475, 573, 574), (475, 474, 572, 573), (474, 473, 571, 572), (473, 472, 570, 571), (472, 471, 569, 570), (471, 470, 568, 569), (470, 469, 567, 568), (469, 468, 566, 567), (468, 467, 565, 566), (467, 466, 564, 565), (466, 465, 563, 564), (465, 464, 562, 563), (464, 463, 561, 562), (463, 462, 560, 561), (462, 461, 559, 560), (461, 460, 558, 559), (460, 459, 557, 558), (459, 458, 555, 557), (456, 479, 556, 554), (458, 457, 553, 555), (457, 456, 554, 553), (584, 592, 591, 583), (582, 590, 589, 581), (580, 588, 590, 582), (578, 586, 585, 577), (583, 591, 588, 580), (581, 589, 587, 579), (579, 587, 586, 578), (590, 588, 591, 592), (589, 590, 592, 585), (587, 589, 585, 586), (584, 583, 599, 600), (582, 581, 597, 598), (580, 582, 598, 596), (578, 577, 593, 594), (583, 580, 596, 599), (581, 579, 595, 597), (579, 578, 594, 595), (598, 600, 599, 596), (597, 593, 600, 598), (595, 594, 593, 597)])
me_circle_001.polygons.foreach_set('use_smooth', [True] * 592)
_k = set([(1, 2), (1, 3), (2, 195), (3, 179), (4, 196), (4, 259), (195, 197), (196, 197), (254, 259), (265, 266), (266, 267), (267, 268), (268, 269), (269, 273), (270, 272), (272, 273), (276, 281), (277, 286), (278, 280), (278, 281), (280, 286), (287, 288), (287, 310), (288, 289), (289, 290), (290, 291), (291, 292), (292, 293), (293, 294), (294, 295), (295, 296), (296, 297), (297, 298), (298, 299), (299, 300), (300, 301), (301, 302), (302, 303), (303, 304), (304, 305), (305, 306), (306, 307), (307, 308), (308, 309), (309, 310), (359, 360), (359, 361), (360, 382), (361, 362), (362, 363), (363, 364), (364, 365), (365, 366), (366, 367), (367, 368), (368, 369), (369, 370), (370, 371), (371, 372), (372, 373), (373, 374), (374, 375), (375, 376), (376, 377), (377, 378), (378, 379), (379, 380), (380, 381), (381, 382), (383, 384), (383, 385), (384, 406), (385, 386), (386, 387), (387, 388), (388, 389), (389, 390), (390, 391), (391, 392), (392, 393), (393, 394), (394, 395), (395, 396), (396, 397), (397, 398), (398, 399), (399, 400), (400, 401), (401, 402), (402, 403), (403, 404), (404, 405), (405, 406), (407, 408), (407, 409), (408, 430), (409, 410), (410, 411), (411, 412), (412, 413), (413, 414), (414, 415), (415, 416), (416, 417), (417, 418), (418, 419), (419, 420), (420, 421), (421, 422), (422, 423), (423, 424), (424, 425), (425, 426), (426, 427), (427, 428), (428, 429), (429, 430), (456, 457), (456, 479), (457, 458), (458, 459), (459, 460), (460, 461), (461, 462), (462, 463), (463, 464), (464, 465), (465, 466), (466, 467), (467, 468), (468, 469), (469, 470), (470, 471), (471, 472), (472, 473), (473, 474), (474, 475), (475, 476), (476, 477), (477, 478), (478, 479), (529, 530), (529, 531), (530, 532), (531, 533), (532, 552), (533, 534), (534, 535), (535, 536), (536, 537), (537, 538), (538, 539), (539, 540), (540, 541), (541, 542), (542, 543), (543, 544), (544, 545), (545, 546), (546, 547), (547, 548), (548, 549), (549, 550), (550, 551), (551, 552), (579, 587), (579, 595), (585, 586), (586, 587), (593, 594), (594, 595)])
me_circle_001.attributes.new('sharp_edge', 'BOOLEAN', 'EDGE').data.foreach_set('value', [ (min(e.vertices), max(e.vertices)) in _k for e in me_circle_001.edges])
_uv = me_circle_001.uv_layers.new(name='UVMap')
_uv.uv.foreach_set('vector', [0.0, 0.0, 0.0, 0.0, 0.0, 0.0, 0.0, 0.0, 0.0, 0.0, 0.0, 0.0, 0.0, 0.0, 0.0, 0.0, 0.0, 0.0, 0.0, 0.0, 0.0, 0.0, 0.0, 0.0, 0.0, 0.0, 0.0, 0.0, 0.0, 0.0, 0.0, 0.0, 0.0, 0.0, 0.0, 0.0, 0.0, 0.0, 0.0, 0.0, 0.0, 0.0, 0.0, 0.0, 0.0, 0.0, 0.0, 0.0, 0.0, 0.0, 0.0, 0.0, 0.0, 0.0, 0.0, 0.0, 0.0, 0.0, 0.0, 0.0, 0.0, 0.0, 0.0, 0.0, 0.0, 0.0, 0.0, 0.0, 0.0, 0.0, 0.0, 0.0, 0.0, 0.0, 0.0, 0.0, 0.0, 0.0, 0.0, 0.0, 0.0, 0.0, 0.0, 0.0, 0.0, 0.0, 0.0, 0.0, 0.0, 0.0, 0.0, 0.0, 0.0, 0.0, 0.0, 0.0, 0.0, 0.0, 0.0, 0.0, 0.0, 0.0, 0.0, 0.0, 0.0, 0.0, 0.0, 0.0, 0.0, 0.0, 0.0, 0.0, 0.0, 0.0, 0.0, 0.0, 0.0, 0.0, 0.0, 0.0, 0.0, 0.0, 0.0, 0.0, 0.0, 0.0, 0.0, 0.0, 0.0, 0.0, 0.0, 0.0, 0.0, 0.0, 0.0, 0.0, 0.0, 0.0, 0.0, 0.0, 0.0, 0.0, 0.0, 0.0, 0.0, 0.0, 0.0, 0.0, 0.0, 0.0, 0.0, 0.0, 0.0, 0.0, 0.0, 0.0, 0.0, 0.0, 0.0, 0.0, 0.0, 0.0, 0.0, 0.0, 0.0, 0.0, 0.0, 0.0, 0.0, 0.0, 0.0, 0.0, 0.0, 0.0, 0.0, 0.0, 0.0, 0.0, 0.0, 0.0, 0.0, 0.0, 0.0, 0.0, 0.0, 0.0, 0.0, 0.0, 0.0, 0.0, 0.0, 0.0, 0.0, 0.0, 0.0, 0.0, 0.0, 0.0, 0.0, 0.0, 0.0, 0.0, 0.0, 0.0, 0.0, 0.0, 0.0, 0.0, 0.0, 0.0, 0.0, 0.0, 0.0, 0.0, 0.0, 0.0, 0.0, 0.0, 0.0, 0.0, 0.0, 0.0, 0.0, 0.0, 0.0, 0.0, 0.0, 0.0, 0.0, 0.0, 0.0, 0.0, 0.0, 0.0, 0.0, 0.0, 0.0, 0.0, 0.0, 0.0, 0.0, 0.0, 0.0, 0.0, 0.0, 0.0, 0.0, 0.0, 0.0, 0.0, 0.0, 0.0, 0.0, 0.0, 0.0, 0.0, 0.0, 0.0, 0.0, 0.0, 0.0, 0.0, 0.0, 0.0, 0.0, 0.0, 0.0, 0.0, 0.0, 0.0, 0.0, 0.0, 0.0, 0.0, 0.0, 0.0, 0.0, 0.0, 0.0, 0.0, 0.0, 0.0, 0.0, 0.0, 0.0, 0.0, 0.0, 0.0, 0.0, 0.0, 0.0, 0.0, 0.0, 0.0, 0.0, 0.0, 0.0, 0.0, 0.0, 0.0, 0.0, 0.0, 0.0, 0.0, 0.0, 0.0, 0.0, 0.0, 0.0, 0.0, 0.0, 0.0, 0.0, 0.0, 0.0, 0.0, 0.0, 0.0, 0.0, 0.0, 0.0, 0.0, 0.0, 0.0, 0.0, 0.0, 0.0, 0.0, 0.0, 0.0, 0.0, 0.0, 0.0, 0.0, 0.0, 0.0, 0.0, 0.0, 0.0, 0.0, 0.0, 0.0, 0.0, 0.0, 0.0, 0.0, 0.0, 0.0, 0.0, 0.0, 0.0, 0.0, 0.0, 0.0, 0.0, 0.0, 0.0, 0.0, 0.0, 0.0, 0.0, 0.0, 0.0, 0.0, 0.0, 0.0, 0.0, 0.0, 0.0, 0.0, 0.0, 0.0, 0.0, 0.0, 0.0, 0.0, 0.0, 0.0, 0.0, 0.0, 0.0, 0.0, 0.0, 0.0, 0.0, 0.0, 0.0, 0.0, 0.0, 0.0, 0.0, 0.0, 0.0, 0.0, 0.0, 0.0, 0.0, 0.0, 0.0, 0.0, 0.0, 0.0, 0.0, 0.0, 0.0, 0.0, 0.0, 0.0, 0.0, 0.0, 0.0, 0.0, 0.0, 0.0, 0.0, 0.0, 0.0, 0.0, 0.0, 0.0, 0.0, 0.0, 0.0, 0.0, 0.0, 0.0, 0.0, 0.0, 0.0, 0.0, 0.0, 0.0, 0.0, 0.0, 0.0, 0.0, 0.0, 0.0, 0.0, 0.0, 0.0, 0.0, 0.0, 0.0, 0.0, 0.0, 0.0, 0.0, 0.0, 0.0, 0.0, 0.0, 0.0, 0.0, 0.0, 0.0, 0.0, 0.0, 0.0, 0.0, 0.0, 0.0, 0.0, 0.0, 0.0, 0.0, 0.0, 0.0, 0.0, 0.0, 0.0, 0.0, 0.0, 0.0, 0.0, 0.0, 0.0, 0.0, 0.0, 0.0, 0.0, 0.0, 0.0, 0.0, 0.0, 0.0, 0.0, 0.0, 0.0, 0.0, 0.0, 0.0, 0.0, 0.0, 0.0, 0.0, 0.0, 0.0, 0.0, 0.0, 0.0, 0.0, 0.0, 0.0, 0.0, 0.0, 0.0, 0.0, 0.0, 0.0, 0.0, 0.0, 0.0, 0.0, 0.0, 0.0, 0.0, 0.0, 0.0, 0.0, 0.0, 0.0, 0.0, 0.0, 0.0, 0.0, 0.0, 0.0, 0.0, 0.0, 0.0, 0.0, 0.0, 0.0, 0.0, 0.0, 0.0, 0.0, 0.0, 0.0, 0.0, 0.0, 0.0, 0.0, 0.0, 0.0, 0.0, 0.0, 0.0, 0.0, 0.0, 0.0, 0.0, 0.0, 0.0, 0.0, 0.0, 0.0, 0.0, 0.0, 0.0, 0.0, 0.0, 0.0, 0.0, 0.0, 0.0, 0.0, 0.0, 0.0, 0.0, 0.0, 0.0, 0.0, 0.0, 0.0, 0.0, 0.0, 0.0, 0.0, 0.0, 0.0, 0.0, 0.0, 0.0, 0.0, 0.0, 0.0, 0.0, 0.0, 0.0, 0.0, 0.0, 0.0, 0.0, 0.0, 0.0, 0.0, 0.0, 0.0, 0.0, 0.0, 0.0, 0.0, 0.0, 0.0, 0.0, 0.0, 0.0, 0.0, 0.0, 0.0, 0.0, 0.0, 0.0, 0.0, 0.0, 0.0, 0.0, 0.0, 0.0, 0.0, 0.0, 0.0, 0.0, 0.0, 0.0, 0.0, 0.0, 0.0, 0.0, 0.0, 0.0, 0.0, 0.0, 0.0, 0.0, 0.0, 0.0, 0.0, 0.0, 0.0, 0.0, 0.0, 0.0, 0.0, 0.0, 0.0, 0.0, 0.0, 0.0, 0.0, 0.0, 0.0, 0.0, 0.0, 0.0, 0.0, 0.0, 0.0, 0.0, 0.0, 0.0, 0.0, 0.0, 0.0, 0.0, 0.0, 0.0, 0.0, 0.0, 0.0, 0.0, 0.0, 0.0, 0.0, 0.0, 0.0, 0.0, 0.0, 0.0, 0.0, 0.0, 0.0, 0.0, 0.0, 0.0, 0.0, 0.0, 0.0, 0.0, 0.0, 0.0, 0.0, 0.0, 0.0, 0.0, 0.0, 0.0, 0.0, 0.0, 0.0, 0.0, 0.0, 0.0, 0.0, 0.0, 0.0, 0.0, 0.0, 0.0, 0.0, 0.0, 0.0, 0.0, 0.0, 0.0, 0.0, 0.0, 0.0, 0.0, 0.0, 0.0, 0.0, 0.0, 0.0, 0.0, 0.0, 0.0, 0.0, 0.0, 0.0, 0.0, 0.0, 0.0, 0.0, 0.0, 0.0, 0.0, 0.0, 0.0, 0.0, 0.0, 0.0, 0.0, 0.0, 0.0, 0.0, 0.0, 0.0, 0.0, 0.0, 0.0, 0.0, 0.0, 0.0, 0.0, 0.0, 0.0, 0.0, 0.0, 0.0, 0.0, 0.0, 0.0, 0.0, 0.0, 0.0, 0.0, 0.0, 0.0, 0.0, 0.0, 0.0, 0.0, 0.0, 0.0, 0.0, 0.0, 0.0, 0.0, 0.0, 0.0, 0.0, 0.0, 0.0, 0.0, 0.0, 0.0, 0.0, 0.0, 0.0, 0.0, 0.0, 0.0, 0.0, 0.0, 0.0, 0.0, 0.0, 0.0, 0.0, 0.0, 0.0, 0.0, 0.0, 0.0, 0.0, 0.0, 0.0, 0.0, 0.0, 0.0, 0.0, 0.0, 0.0, 0.0, 0.0, 0.0, 0.0, 0.0, 0.0, 0.0, 0.0, 0.0, 0.0, 0.0, 0.0, 0.0, 0.0, 0.0, 0.0, 0.0, 0.0, 0.0, 0.0, 0.0, 0.0, 0.0, 0.0, 0.0, 0.0, 0.0, 0.0, 0.0, 0.0, 0.0, 0.0, 0.0, 0.0, 0.0, 0.0, 0.0, 0.0, 0.0, 0.0, 0.0, 0.0, 0.0, 0.0, 0.0, 0.0, 0.0, 0.0, 0.0, 0.0, 0.0, 0.0, 0.0, 0.0, 0.0, 0.0, 0.0, 0.0, 0.0, 0.0, 0.0, 0.0, 0.0, 0.0, 0.0, 0.0, 0.0, 0.0, 0.0, 0.0, 0.0, 0.0, 0.0, 0.0, 0.0, 0.0, 0.0, 0.0, 0.0, 0.0, 0.0, 0.0, 0.0, 0.0, 0.0, 0.0, 0.0, 0.0, 0.0, 0.0, 0.0, 0.0, 0.0, 0.0, 0.0, 0.0, 0.0, 0.0, 0.0, 0.0, 0.0, 0.0, 0.0, 0.0, 0.0, 0.0, 0.0, 0.0, 0.0, 0.0, 0.0, 0.0, 0.0, 0.0, 0.0, 0.0, 0.0, 0.0, 0.0, 0.0, 0.0, 0.0, 0.0, 0.0, 0.0, 0.0, 0.0, 0.0, 0.0, 0.0, 0.0, 0.0, 0.0, 0.0, 0.0, 0.0, 0.0, 0.0, 0.0, 0.0, 0.0, 0.0, 0.0, 0.0, 0.0, 0.0, 0.0, 0.0, 0.0, 0.0, 0.0, 0.0, 0.0, 0.0, 0.0, 0.0, 0.0, 0.0, 0.0, 0.0, 0.0, 0.0, 0.0, 0.0, 0.0, 0.0, 0.0, 0.0, 0.0, 0.0, 0.0, 0.0, 0.0, 0.0, 0.0, 0.0, 0.0, 0.0, 0.0, 0.0, 0.0, 0.0, 0.0, 0.0, 0.0, 0.0, 0.0, 0.0, 0.0, 0.0, 0.0, 0.0, 0.0, 0.0, 0.0, 0.0, 0.0, 0.0, 0.0, 0.0, 0.0, 0.0, 0.0, 0.0, 0.0, 0.0, 0.0, 0.0, 0.0, 0.0, 0.0, 0.0, 0.0, 0.0, 0.0, 0.0, 0.0, 0.0, 0.0, 0.0, 0.0, 0.0, 0.0, 0.0, 0.0, 0.0, 0.0, 0.0, 0.0, 0.0, 0.0, 0.0, 0.0, 0.0, 0.0, 0.0, 0.0, 0.0, 0.0, 0.0, 0.0, 0.0, 0.0, 0.0, 0.0, 0.0, 0.0, 0.0, 0.0, 0.0, 0.0, 0.0, 0.0, 0.0, 0.0, 0.0, 0.0, 0.0, 0.0, 0.0, 0.0, 0.0, 0.0, 0.0, 0.0, 0.0, 0.0, 0.0, 0.0, 0.0, 0.0, 0.0, 0.0, 0.0, 0.0, 0.0, 0.0, 0.0, 0.0, 0.0, 0.0, 0.0, 0.0, 0.0, 0.0, 0.0, 0.0, 0.0, 0.0, 0.0, 0.0, 0.0, 0.0, 0.0, 0.0, 0.0, 0.0, 0.0, 0.0, 0.0, 0.0, 0.0, 0.0, 0.0, 0.0, 0.0, 0.0, 0.0, 0.0, 0.0, 0.0, 0.0, 0.0, 0.0, 0.0, 0.0, 0.0, 0.0, 0.0, 0.0, 0.0, 0.0, 0.0, 0.0, 0.0, 0.0, 0.0, 0.0, 0.0, 0.0, 0.0, 0.0, 0.0, 0.0, 0.0, 0.0, 0.0, 0.0, 0.0, 0.0, 0.0, 0.0, 0.0, 0.0, 0.0, 0.0, 0.0, 0.0, 0.0, 0.0, 0.0, 0.0, 0.0, 0.0, 0.0, 0.0, 0.0, 0.0, 0.0, 0.0, 0.0, 0.0, 0.0, 0.0, 0.0, 0.0, 0.0, 0.0, 0.0, 0.0, 0.0, 0.0, 0.0, 0.0, 0.0, 0.0, 0.0, 0.0, 0.0, 0.0, 0.0, 0.0, 0.0, 0.0, 0.0, 0.0, 0.0, 0.0, 0.0, 0.0, 0.0, 0.0, 0.0, 0.0, 0.0, 0.0, 0.0, 0.0, 0.0, 0.0, 0.0, 0.0, 0.0, 0.0, 0.0, 0.0, 0.0, 0.0, 0.0, 0.0, 0.0, 0.0, 0.0, 0.0, 0.0, 0.0, 0.0, 0.0, 0.0, 0.0, 0.0, 0.0, 0.0, 0.0, 0.0, 0.0, 0.0, 0.0, 0.0, 0.0, 0.0, 0.0, 0.0, 0.0, 0.0, 0.0, 0.0, 0.0, 0.0, 0.0, 0.0, 0.0, 0.0, 0.0, 0.0, 0.0, 0.0, 0.0, 0.0, 0.0, 0.0, 0.0, 0.0, 0.0, 0.0, 0.0, 0.0, 0.0, 0.0, 0.0, 0.0, 0.0, 0.0, 0.0, 0.0, 0.0, 0.0, 0.0, 0.0, 0.0, 0.0, 0.0, 0.0, 0.0, 0.0, 0.0, 0.0, 0.0, 0.0, 0.0, 0.0, 0.0, 0.0, 0.0, 0.0, 0.0, 0.0, 0.0, 0.0, 0.0, 0.0, 0.0, 0.0, 0.0, 0.0, 0.0, 0.0, 0.0, 0.0, 0.0, 0.0, 0.0, 0.0, 0.0, 0.0, 0.0, 0.0, 0.0, 0.0, 0.0, 0.0, 0.0, 0.0, 0.0, 0.0, 0.0, 0.0, 0.0, 0.0, 0.0, 0.0, 0.0, 0.0, 0.0, 0.0, 0.0, 0.0, 0.0, 0.0, 0.0, 0.0, 0.0, 0.0, 0.0, 0.0, 0.0, 0.0, 0.0, 0.0, 0.0, 0.0, 0.0, 0.0, 0.0, 0.0, 0.0, 0.0, 0.0, 0.0, 0.0, 0.0, 0.0, 0.0, 0.0, 0.0, 0.0, 0.0, 0.0, 0.0, 0.0, 0.0, 0.0, 0.0, 0.0, 0.0, 0.0, 0.0, 0.0, 0.0, 0.0, 0.0, 0.0, 0.0, 0.0, 0.0, 0.0, 0.0, 0.0, 0.0, 0.0, 0.0, 0.0, 0.0, 0.0, 0.0, 0.0, 0.0, 0.0, 0.0, 0.0, 0.0, 0.0, 0.0, 0.0, 0.0, 0.0, 0.0, 0.0, 0.0, 0.0, 0.0, 0.0, 0.0, 0.0, 0.0, 0.0, 0.0, 0.0, 0.0, 0.0, 0.0, 0.0, 0.0, 0.0, 0.0, 0.0, 0.0, 0.0, 0.0, 0.0, 0.0, 0.0, 0.0, 0.0, 0.0, 0.0, 0.0, 0.0, 0.0, 0.0, 0.0, 0.0, 0.0, 0.0, 0.0, 0.0, 0.0, 0.0, 0.0, 0.0, 0.0, 0.0, 0.0, 0.0, 0.0, 0.0, 0.0, 0.0, 0.0, 0.0, 0.0, 0.0, 0.0, 0.0, 0.0, 0.0, 0.0, 0.0, 0.0, 0.0, 0.0, 0.0, 0.0, 0.0, 0.0, 0.0, 0.0, 0.0, 0.0, 0.0, 0.0, 0.0, 0.0, 0.0, 0.0, 0.0, 0.0, 0.0, 0.0, 0.0, 0.0, 0.0, 0.0, 0.0, 0.0, 0.0, 0.0, 0.0, 0.0, 0.0, 0.0, 0.0, 0.0, 0.0, 0.0, 0.0, 0.0, 0.0, 0.0, 0.0, 0.0, 0.0, 0.0, 0.0, 0.0, 0.0, 0.0, 0.0, 0.0, 0.0, 0.0, 0.0, 0.0, 0.0, 0.0, 0.0, 0.0, 0.0, 0.0, 0.0, 0.0, 0.0, 0.0, 0.0, 0.0, 0.0, 0.0, 0.0, 0.0, 0.0, 0.0, 0.0, 0.0, 0.0, 0.0, 0.0, 0.0, 0.0, 0.0, 0.0, 0.0, 0.0, 0.0, 0.0, 0.0, 0.0, 0.0, 0.0, 0.0, 0.0, 0.0, 0.0, 0.0, 0.0, 0.0, 0.0, 0.0, 0.0, 0.0, 0.0, 0.0, 0.0, 0.0, 0.0, 0.0, 0.0, 0.0, 0.0, 0.0, 0.0, 0.0, 0.0, 0.0, 0.0, 0.0, 0.0, 0.0, 0.0, 0.0, 0.0, 0.0, 0.0, 0.0, 0.0, 0.0, 0.0, 0.0, 0.0, 0.0, 0.0, 0.0, 0.0, 0.0, 0.0, 0.0, 0.0, 0.0, 0.0, 0.0, 0.0, 0.0, 0.0, 0.0, 0.0, 0.0, 0.0, 0.0, 0.0, 0.0, 0.0, 0.0, 0.0, 0.0, 0.0, 0.0, 0.0, 0.0, 0.0, 0.0, 0.0, 0.0, 0.0, 0.0, 0.0, 0.0, 0.0, 0.0, 0.0, 0.0, 0.0, 0.0, 0.0, 0.0, 0.0, 0.0, 0.0, 0.0, 0.0, 0.0, 0.0, 0.0, 0.0, 0.0, 0.0, 0.0, 0.0, 0.0, 0.0, 0.0, 0.0, 0.0, 0.0, 0.0, 0.0, 0.0, 0.0, 0.0, 0.0, 0.0, 0.0, 0.0, 0.0, 0.0, 0.0, 0.0, 0.0, 0.0, 0.0, 0.0, 0.0, 0.0, 0.0, 0.0, 0.0, 0.0, 0.0, 0.0, 0.0, 0.0, 0.0, 0.0, 0.0, 0.0, 0.0, 0.0, 0.0, 0.0, 0.0, 0.0, 0.0, 0.0, 0.0, 0.0, 0.0, 0.0, 0.0, 0.0, 0.0, 0.0, 0.0, 0.0, 0.0, 0.0, 0.0, 0.0, 0.0, 0.0, 0.0, 0.0, 0.0, 0.0, 0.0, 0.0, 0.0, 0.0, 0.0, 0.0, 0.0, 0.0, 0.0, 0.0, 0.0, 0.0, 0.0, 0.0, 0.0, 0.0, 0.0, 0.0, 0.0, 0.0, 0.0, 0.0, 0.0, 0.0, 0.0, 0.0, 0.0, 0.0, 0.0, 0.0, 0.0, 0.0, 0.0, 0.0, 0.0, 0.0, 0.0, 0.0, 0.0, 0.0, 0.0, 0.0, 0.0, 0.0, 0.0, 0.0, 0.0, 0.0, 0.0, 0.0, 0.0, 0.0, 0.0, 0.0, 0.0, 0.0, 0.0, 0.0, 0.0, 0.0, 0.0, 0.0, 0.0, 0.0, 0.0, 0.0, 0.0, 0.0, 0.0, 0.0, 0.0, 0.0, 0.0, 0.0, 0.0, 0.0, 0.0, 0.0, 0.0, 0.0, 0.0, 0.0, 0.0, 0.0, 0.0, 0.0, 0.0, 0.0, 0.0, 0.0, 0.0, 0.0, 0.0, 0.0, 0.0, 0.0, 0.0, 0.0, 0.0, 0.0, 0.0, 0.0, 0.0, 0.0, 0.0, 0.0, 0.0, 0.0, 0.0, 0.0, 0.0, 0.0, 0.0, 0.0, 0.0, 0.0, 0.0, 0.0, 0.0, 0.0, 0.0, 0.0, 0.0, 0.0, 0.0, 0.0, 0.0, 0.0, 0.0, 0.0, 0.0, 0.0, 0.0, 0.0, 0.0, 0.0, 0.0, 0.0, 0.0, 0.0, 0.0, 0.0, 0.0, 0.0, 0.0, 0.0, 0.0, 0.0, 0.0, 0.0, 0.0, 0.0, 0.0, 0.0, 0.0, 0.0, 0.0, 0.0, 0.0, 0.0, 0.0, 0.0, 0.0, 0.0, 0.0, 0.0, 0.0, 0.0, 0.0, 0.0, 0.0, 0.0, 0.0, 0.0, 0.0, 0.0, 0.0, 0.0, 0.0, 0.0, 0.0, 0.0, 0.0, 0.0, 0.0, 0.0, 0.0, 0.0, 0.0, 0.0, 0.0, 0.0, 0.0, 0.0, 0.0, 0.0, 0.0, 0.0, 0.0, 0.0, 0.0, 0.0, 0.0, 0.0, 0.0, 0.0, 0.0, 0.0, 0.0, 0.0, 0.0, 0.0, 0.0, 0.0, 0.0, 0.0, 0.0, 0.0, 0.0, 0.0, 0.0, 0.0, 0.0, 0.0, 0.0, 0.0, 0.0, 0.0, 0.0, 0.0, 0.0, 0.0, 0.0, 0.0, 0.0, 0.0, 0.0, 0.0, 0.0, 0.0, 0.0, 0.0, 0.0, 0.0, 0.0, 0.0, 0.0, 0.0, 0.0, 0.0, 0.0, 0.0, 0.0, 0.0, 0.0, 0.0, 0.0, 0.0, 0.0, 0.0, 0.0, 0.0, 0.0, 0.0, 0.0, 0.0, 0.0, 0.0, 0.0, 0.0, 0.0, 0.0, 0.0, 0.0, 0.0, 0.0, 0.0, 0.0, 0.0, 0.0, 0.0, 0.0, 0.0, 0.0, 0.0, 0.0, 0.0, 0.0, 0.0, 0.0, 0.0, 0.0, 0.0, 0.0, 0.0, 0.0, 0.0, 0.0, 0.0, 0.0, 0.0, 0.0, 0.0, 0.0, 0.0, 0.0, 0.0, 0.0, 0.0, 0.0, 0.0, 0.0, 0.0, 0.0, 0.0, 0.0, 0.0, 0.0, 0.0, 0.0, 0.0, 0.0, 0.0, 0.0, 0.0, 0.0, 0.0, 0.0, 0.0, 0.0, 0.0, 0.0, 0.0, 0.0, 0.0, 0.0, 0.0, 0.0, 0.0, 0.0, 0.0, 0.0, 0.0, 0.0, 0.0, 0.0, 0.0, 0.0, 0.0, 0.0, 0.0, 0.0, 0.0, 0.0, 0.0, 0.0, 0.0, 0.0, 0.0, 0.0, 0.0, 0.0, 0.0, 0.0, 0.0, 0.0, 0.0, 0.0, 0.0, 0.0, 0.0, 0.0, 0.0, 0.0, 0.0, 0.0, 0.0, 0.0, 0.0, 0.0, 0.0, 0.0, 0.0, 0.0, 0.0, 0.0, 0.0, 0.0, 0.0, 0.0, 0.0, 0.0, 0.0, 0.0, 0.0, 0.0, 0.0, 0.0, 0.0, 0.0, 0.0, 0.0, 0.0, 0.0, 0.0, 0.0, 0.0, 0.0, 0.0, 0.0, 0.0, 0.0, 0.0, 0.0, 0.0, 0.0, 0.0, 0.0, 0.0, 0.0, 0.0, 0.0, 0.0, 0.0, 0.0, 0.0, 0.0, 0.0, 0.0, 0.0, 0.0, 0.0, 0.0, 0.0, 0.0, 0.0, 0.0, 0.0, 0.0, 0.0, 0.0, 0.0, 0.0, 0.0, 0.0, 0.0, 0.0, 0.0, 0.0, 0.0, 0.0, 0.0, 0.0, 0.0, 0.0, 0.0, 0.0, 0.0, 0.0, 0.0, 0.0, 0.0, 0.0, 0.0, 0.0, 0.0, 0.0, 0.0, 0.0, 0.0, 0.0, 0.0, 0.0, 0.0, 0.0, 0.0, 0.0, 0.0, 0.0, 0.0, 0.0, 0.0, 0.0, 0.0, 0.0, 0.0, 0.0, 0.0, 0.0, 0.0, 0.0, 0.0, 0.0, 0.0, 0.0, 0.0, 0.0, 0.0, 0.0, 0.0, 0.0, 0.0, 0.0, 0.0, 0.0, 0.0, 0.0, 0.0, 0.0, 0.0, 0.0, 0.0, 0.0, 0.0, 0.0, 0.0, 0.0, 0.0, 0.0, 0.0, 0.0, 0.0, 0.0, 0.0, 0.0, 0.0, 0.0, 0.0, 0.0, 0.0, 0.0, 0.0, 0.0, 0.0, 0.0, 0.0, 0.0, 0.0, 0.0, 0.0, 0.0, 0.0, 0.0, 0.0, 0.0, 0.0, 0.0, 0.0, 0.0, 0.0, 0.0, 0.0, 0.0, 0.0, 0.0, 0.0, 0.0, 0.0, 0.0, 0.0, 0.0, 0.0, 0.0, 0.0, 0.0, 0.0, 0.0, 0.0, 0.0, 0.0, 0.0, 0.0, 0.0, 0.0, 0.0, 0.0, 0.0, 0.0, 0.0, 0.0, 0.0, 0.0, 0.0, 0.0, 0.0, 0.0, 0.0, 0.0, 0.0, 0.0, 0.0, 0.0, 0.0, 0.0, 0.0, 0.0, 0.0, 0.0, 0.0, 0.0, 0.0, 0.0, 0.0, 0.0, 0.0, 0.0, 0.0, 0.0, 0.0, 0.0, 0.0, 0.0, 0.0, 0.0, 0.0, 0.0, 0.0, 0.0, 0.0, 0.0, 0.0, 0.0, 0.0, 0.0, 0.0, 0.0, 0.0, 0.0, 0.0, 0.0, 0.0, 0.0, 0.0, 0.0, 0.0, 0.0, 0.0, 0.0, 0.0, 0.0, 0.0, 0.0, 0.0, 0.0, 0.0, 0.0, 0.0, 0.0, 0.0, 0.0, 0.0, 0.0, 0.0, 0.0, 0.0, 0.0, 0.0, 0.0, 0.0, 0.0, 0.0, 0.0, 0.0, 0.0, 0.0, 0.0, 0.0, 0.0, 0.0, 0.0, 0.0, 0.0, 0.0, 0.0, 0.0, 0.0, 0.0, 0.0, 0.0, 0.0, 0.0, 0.0, 0.0, 0.0, 0.0, 0.0, 0.0, 0.0, 0.0, 0.0, 0.0, 0.0, 0.0, 0.0, 0.0, 0.0, 0.0, 0.0, 0.0, 0.0, 0.0, 0.0, 0.0, 0.0, 0.0, 0.0, 0.0, 0.0, 0.0, 0.0, 0.0, 0.0, 0.0, 0.0, 0.0, 0.0, 0.0, 0.0, 0.0, 0.0, 0.0, 0.0, 0.0, 0.0, 0.0, 0.0, 0.0, 0.0, 0.0, 0.0, 0.0, 0.0, 0.0, 0.0, 0.0, 0.0, 0.0, 0.0, 0.0, 0.0, 0.0, 0.0, 0.0, 0.0, 0.0, 0.0, 0.0, 0.0, 0.0, 0.0, 0.0, 0.0, 0.0, 0.0, 0.0, 0.0, 0.0, 0.0, 0.0, 0.0, 0.0, 0.0, 0.0, 0.0, 0.0, 0.0, 0.0, 0.0, 0.0, 0.0, 0.0, 0.0, 0.0, 0.0, 0.0, 0.0, 0.0, 0.0, 0.0, 0.0, 0.0, 0.0, 0.0, 0.0, 0.0, 0.0, 0.0, 0.0, 0.0, 0.0, 0.0, 0.0, 0.0, 0.0, 0.0, 0.0, 0.0, 0.0, 0.0, 0.0, 0.0, 0.0, 0.0, 0.0, 0.0, 0.0, 0.0, 0.0, 0.0, 0.0, 0.0, 0.0, 0.0, 0.0, 0.0, 0.0, 0.0, 0.0, 0.0, 0.0, 0.0, 0.0, 0.0, 0.0, 0.0, 0.0, 0.0, 0.0, 0.0, 0.0, 0.0, 0.0, 0.0, 0.0, 0.0, 0.0, 0.0, 0.0, 0.0, 0.0, 0.0, 0.0, 0.0, 0.0, 0.0, 0.0, 0.0, 0.0, 0.0, 0.0, 0.0, 0.0, 0.0, 0.0, 0.0, 0.0, 0.0, 0.0, 0.0, 0.0, 0.0, 0.0, 0.0, 0.0, 0.0, 0.0, 0.0, 0.0, 0.0, 0.0, 0.0, 0.0, 0.0, 0.0, 0.0, 0.0, 0.0, 0.0, 0.0, 0.0, 0.0, 0.0, 0.0, 0.0, 0.0, 0.0, 0.0, 0.0, 0.0, 0.0, 0.0, 0.0, 0.0, 0.0, 0.0, 0.0, 0.0, 0.0, 0.0, 0.0, 0.0, 0.0, 0.0, 0.0, 0.0, 0.0, 0.0, 0.0, 0.0, 0.0, 0.0, 0.0, 0.0, 0.0, 0.0, 0.0, 0.0, 0.0, 0.0, 0.0, 0.0, 0.0, 0.0, 0.0, 0.0, 0.0, 0.0, 0.0, 0.0, 0.0, 0.0, 0.0, 0.0, 0.0, 0.0, 0.0, 0.0, 0.0, 0.0, 0.0, 0.0, 0.0, 0.0, 0.0, 0.0, 0.0, 0.0, 0.0, 0.0, 0.0, 0.0, 0.0, 0.0, 0.0, 0.0, 0.0, 0.0, 0.0, 0.0, 0.0, 0.0, 0.0, 0.0, 0.0, 0.0, 0.0, 0.0, 0.0, 0.0, 0.0, 0.0, 0.0, 0.0, 0.0, 0.0, 0.0, 0.0, 0.0, 0.0, 0.0, 0.0, 0.0, 0.0, 0.0, 0.0, 0.0, 0.0, 0.0, 0.0, 0.0, 0.0, 0.0, 0.0, 0.0, 0.0, 0.0, 0.0, 0.0, 0.0, 0.0, 0.0, 0.0, 0.0, 0.0, 0.0, 0.0, 0.0, 0.0, 0.0, 0.0, 0.0, 0.0, 0.0, 0.0, 0.0, 0.0, 0.0, 0.0, 0.0, 0.0, 0.0, 0.0, 0.0, 0.0, 0.0, 0.0, 0.0, 0.0, 0.0, 0.0, 0.0, 0.0, 0.0, 0.0, 0.0, 0.0, 0.0, 0.0, 0.0, 0.0, 0.0, 0.0, 0.0, 0.0, 0.0, 0.0, 0.0, 0.0, 0.0, 0.0, 0.0, 0.0, 0.0, 0.0, 0.0, 0.0, 0.0, 0.0, 0.0, 0.0, 0.0, 0.0, 0.0, 0.0, 0.0, 0.0, 0.0, 0.0, 0.0, 0.0, 0.0, 0.0, 0.0, 0.0, 0.0, 0.0, 0.0, 0.0, 0.0, 0.0, 0.0, 0.0, 0.0, 0.0, 0.0, 0.0, 0.0, 0.0, 0.0, 0.0, 0.0, 0.0, 0.0, 0.0, 0.0, 0.0, 0.0, 0.0, 0.0, 0.0, 0.0, 0.0, 0.0, 0.0, 0.0, 0.0, 0.0, 0.0, 0.0, 0.0, 0.0, 0.0, 0.0, 0.0, 0.0, 0.0, 0.0, 0.0, 0.0, 0.0, 0.0, 0.0, 0.0, 0.0, 0.0, 0.0, 0.0, 0.0, 0.0, 0.0, 0.0, 0.0, 0.0, 0.0, 0.0, 0.0, 0.0, 0.0, 0.0, 0.0, 0.0, 0.0, 0.0, 0.0, 0.0, 0.0, 0.0, 0.0, 0.0, 0.0, 0.0, 0.0, 0.0, 0.0, 0.0, 0.0, 0.0, 0.0, 0.0, 0.0, 0.0, 0.0, 0.0, 0.0, 0.0, 0.0, 0.0, 0.0, 0.0, 0.0, 0.0, 0.0, 0.0, 0.0, 0.0, 0.0, 0.0, 0.0, 0.0, 0.0, 0.0, 0.0, 0.0, 0.0, 0.0, 0.0, 0.0, 0.0, 0.0, 0.0, 0.0, 0.0, 0.0, 0.0, 0.0, 0.0, 0.0, 0.0, 0.0, 0.0, 0.0, 0.0, 0.0, 0.0, 0.0, 0.0, 0.0, 0.0, 0.0, 0.0, 0.0, 0.0, 0.0, 0.0, 0.0, 0.0, 0.0, 0.0, 0.0, 0.0, 0.0, 0.0, 0.0, 0.0, 0.0, 0.0, 0.0, 0.0, 0.0, 0.0, 0.0, 0.0, 0.0, 0.0, 0.0, 0.0, 0.0, 0.0, 0.0, 0.0, 0.0, 0.0, 0.0, 0.0, 0.0, 0.0, 0.0, 0.0, 0.0, 0.0, 0.0, 0.0, 0.0, 0.0, 0.0, 0.0, 0.0, 0.0, 0.0, 0.0, 0.0, 0.0, 0.0, 0.0, 0.0, 0.0, 0.0, 0.0, 0.0, 0.0, 0.0, 0.0, 0.0, 0.0, 0.0, 0.0, 0.0, 0.0, 0.0, 0.0, 0.0, 0.0, 0.0, 0.0, 0.0, 0.0, 0.0, 0.0, 0.0, 0.0, 0.0, 0.0, 0.0, 0.0, 0.0, 0.0, 0.0, 0.0, 0.0, 0.0, 0.0, 0.0, 0.0, 0.0, 0.0, 0.0, 0.0, 0.0, 0.0, 0.0, 0.0, 0.0, 0.0, 0.0, 0.0, 0.0, 0.0, 0.0, 0.0, 0.0, 0.0, 0.0, 0.0, 0.0, 0.0, 0.0, 0.0, 0.0, 0.0, 0.0, 0.0, 0.0, 0.0, 0.0, 0.0, 0.0, 0.0, 0.0, 0.0, 0.0, 0.0, 0.0, 0.0, 0.0, 0.0, 0.0, 0.0, 0.0, 0.0, 0.0, 0.0, 0.0, 0.0, 0.0, 0.0, 0.0, 0.0, 0.0, 0.0, 0.0, 0.0, 0.0, 0.0, 0.0, 0.0, 0.0, 0.0, 0.0, 0.0, 0.0, 0.0, 0.0, 0.0, 0.0, 0.0, 0.0, 0.0, 0.0, 0.0, 0.0, 0.0, 0.0, 0.0, 0.0, 0.0, 0.0, 0.0, 0.0, 0.0, 0.0, 0.0, 0.0, 0.0, 0.0, 0.0, 0.0, 0.0, 0.0, 0.0, 0.0, 0.0, 0.0, 0.0, 0.0, 0.0, 0.0, 0.0, 0.0, 0.0, 0.0, 0.0, 0.0, 0.0, 0.0, 0.0, 0.0, 0.0, 0.0, 0.0, 0.0, 0.0, 0.0, 0.0, 0.0, 0.0, 0.0, 0.0, 0.0, 0.0, 0.0, 0.0, 0.0, 0.0, 0.0, 0.0, 0.0, 0.0, 0.0, 0.0, 0.0, 0.0, 0.0, 0.0, 0.0, 0.0, 0.0, 0.0, 0.0, 0.0, 0.0, 0.0, 0.0, 0.0, 0.0, 0.0, 0.0, 0.0, 0.0, 0.0, 0.0, 0.0, 0.0, 0.0, 0.0, 0.0, 0.0, 0.0, 0.0, 0.0, 0.0, 0.0, 0.0, 0.0, 0.0, 0.0, 0.0, 0.0, 0.0, 0.0, 0.0, 0.0, 0.0, 0.0, 0.0, 0.0, 0.0, 0.0, 0.0, 0.0, 0.0, 0.0, 0.0, 0.0, 0.0, 0.0, 0.0, 0.0, 0.0, 0.0, 0.0, 0.0, 0.0, 0.0, 0.0, 0.0, 0.0, 0.0, 0.0, 0.0, 0.0, 0.0, 0.0, 0.0, 0.0, 0.0, 0.0, 0.0, 0.0, 0.0, 0.0, 0.0, 0.0, 0.0, 0.0, 0.0, 0.0, 0.0, 0.0, 0.0, 0.0, 0.0, 0.0, 0.0, 0.0, 0.0, 0.0, 0.0, 0.0, 0.0, 0.0, 0.0, 0.0, 0.0, 0.0, 0.0, 0.0, 0.0, 0.0, 0.0, 0.0, 0.0, 0.0, 0.0, 0.0, 0.0, 0.0, 0.0, 0.0, 0.0, 0.0, 0.0, 0.0, 0.0, 0.0, 0.0, 0.0, 0.0, 0.0, 0.0, 0.0, 0.0, 0.0, 0.0, 0.0, 0.0, 0.0, 0.0, 0.0, 0.0, 0.0, 0.0, 0.0, 0.0, 0.0, 0.0, 0.0, 0.0, 0.0, 0.0, 0.0, 0.0, 0.0, 0.0, 0.0, 0.0, 0.0, 0.0, 0.0, 0.0, 0.0, 0.0, 0.0, 0.0, 0.0, 0.0, 0.0, 0.0, 0.0, 0.0, 0.0, 0.0, 0.0, 0.0, 0.0, 0.0, 0.0, 0.0, 0.0, 0.0, 0.0, 0.0, 0.0, 0.0, 0.0, 0.0, 0.0, 0.0, 0.0, 0.0, 0.0, 0.0, 0.0, 0.0, 0.0, 0.0, 0.0, 0.0, 0.0, 0.0, 0.0, 0.0, 0.0, 0.0, 0.0, 0.0, 0.0, 0.0, 0.0, 0.0, 0.0, 0.0, 0.0, 0.0, 0.0, 0.0, 0.0, 0.0, 0.0, 0.0, 0.0, 0.0, 0.0, 0.0, 0.0, 0.0, 0.0, 0.0, 0.0, 0.0, 0.0, 0.0, 0.0, 0.0, 0.0, 0.0, 0.0, 0.0, 0.0, 0.0, 0.0, 0.0, 0.0, 0.0, 0.0, 0.0, 0.0, 0.0, 0.0, 0.0, 0.0, 0.0, 0.0, 0.0, 0.0, 0.0, 0.0, 0.0, 0.0, 0.0, 0.0, 0.0, 0.0, 0.0, 0.0, 0.0, 0.0, 0.0, 0.0, 0.0, 0.0, 0.0, 0.0, 0.0, 0.0, 0.0, 0.0, 0.0, 0.0, 0.0, 0.0, 0.0, 0.0, 0.0, 0.0, 0.0, 0.0, 0.0, 0.0, 0.0, 0.0, 0.0, 0.0, 0.0, 0.0, 0.0, 0.0, 0.0, 0.0, 0.0, 0.0, 0.0, 0.0, 0.0, 0.0, 0.0, 0.0, 0.0, 0.0, 0.0, 0.0, 0.0, 0.0, 0.0, 0.0, 0.0, 0.0, 0.0, 0.0, 0.0, 0.0, 0.0, 0.0, 0.0, 0.0, 0.0, 0.0, 0.0, 0.0, 0.0, 0.0, 0.0, 0.0, 0.0, 0.0, 0.0, 0.0, 0.0, 0.0, 0.0, 0.0, 0.0, 0.0, 0.0, 0.0, 0.0, 0.0, 0.0, 0.0, 0.0, 0.0, 0.0, 0.0, 0.0, 0.0, 0.0, 0.0, 0.0, 0.0, 0.0, 0.0, 0.0, 0.0, 0.0, 0.0, 0.0, 0.0, 0.0, 0.0, 0.0, 0.0, 0.0, 0.0, 0.0, 0.0, 0.0, 0.0, 0.0, 0.0, 0.0, 0.0, 0.0, 0.0, 0.0, 0.0, 0.0, 0.0, 0.0, 0.0, 0.0, 0.0, 0.0, 0.0, 0.0, 0.0, 0.0, 0.0, 0.0, 0.0, 0.0, 0.0, 0.0, 0.0, 0.0, 0.0, 0.0, 0.0, 0.0, 0.0, 0.0, 0.0, 0.0, 0.0, 0.0, 0.0, 0.0, 0.0, 0.0, 0.0, 0.0, 0.0, 0.0, 0.0, 0.0, 0.0, 0.0, 0.0, 0.0, 0.0, 0.0, 0.0, 0.0, 0.0, 0.0, 0.0, 0.0, 0.0, 0.0, 0.0, 0.0, 0.0, 0.0, 0.0, 0.0, 0.0, 0.0, 0.0, 0.0, 0.0, 0.0, 0.0, 0.0, 0.0, 0.0, 0.0, 0.0, 0.0, 0.0, 0.0, 0.0, 0.0, 0.0, 0.0, 0.0, 0.0, 0.0, 0.0, 0.0, 0.0, 0.0, 0.0, 0.0, 0.0, 0.0, 0.0, 0.0, 0.0, 0.0, 0.0, 0.0, 0.0, 0.0, 0.0, 0.0, 0.0, 0.0, 0.0, 0.0, 0.0, 0.0, 0.0, 0.0, 0.0, 0.0, 0.0, 0.0, 0.0, 0.0, 0.0, 0.0, 0.0, 0.0, 0.0, 0.0, 0.0, 0.0, 0.0, 0.0, 0.0, 0.0, 0.0, 0.0, 0.0, 0.0, 0.0, 0.0, 0.0, 0.0, 0.0, 0.0, 0.0, 0.0, 0.0, 0.0, 0.0, 0.0, 0.0, 0.0, 0.0, 0.0, 0.0, 0.0, 0.0, 0.0, 0.0, 0.0, 0.0, 0.0, 0.0, 0.0, 0.0, 0.0, 0.0, 0.0, 0.0, 0.0, 0.0, 0.0, 0.0, 0.0, 0.0, 0.0, 0.0, 0.0, 0.0, 0.0, 0.0, 0.0, 0.0, 0.0, 0.0, 0.0, 0.0, 0.0, 0.0, 0.0, 0.0, 0.0, 0.0, 0.0, 0.0, 0.0, 0.0, 0.0, 0.0, 0.0, 0.0, 0.0, 0.0, 0.0, 0.0, 0.0, 0.0, 0.0, 0.0, 0.0, 0.0, 0.0, 0.0, 0.0, 0.0, 0.0, 0.0, 0.0, 0.0, 0.0, 0.0, 0.0, 0.0, 0.0, 0.0, 0.0, 0.0, 0.0, 0.0, 0.0, 0.0, 0.0, 0.0, 0.0, 0.0, 0.0, 0.0, 0.0, 0.0, 0.0, 0.0, 0.0, 0.0, 0.0, 0.0, 0.0, 0.0, 0.0, 0.0, 0.0, 0.0, 0.0, 0.0, 0.0, 0.0, 0.0, 0.0, 0.0, 0.0, 0.0, 0.0, 0.0, 0.0, 0.0, 0.0, 0.0, 0.0, 0.0, 0.0, 0.0, 0.0, 0.0, 0.0, 0.0, 0.0, 0.0, 0.0, 0.0, 0.0, 0.0, 0.0, 0.0, 0.0, 0.0, 0.0, 0.0, 0.0, 0.0, 0.0, 0.0, 0.0, 0.0, 0.0, 0.0, 0.0, 0.0, 0.0, 0.0, 0.0, 0.0, 0.0, 0.0, 0.0, 0.0, 0.0, 0.0, 0.0, 0.0, 0.0, 0.0, 0.0, 0.0, 0.0, 0.0, 0.0, 0.0, 0.0, 0.0, 0.0, 0.0, 0.0, 0.0, 0.0, 0.0, 0.0, 0.0, 0.0, 0.0, 0.0, 0.0, 0.0, 0.0, 0.0, 0.0, 0.0, 0.0, 0.0, 0.0, 0.0, 0.0, 0.0, 0.0, 0.0, 0.0, 0.0, 0.0, 0.0, 0.0, 0.0, 0.0, 0.0, 0.0, 0.0, 0.0, 0.0, 0.0, 0.0, 0.0, 0.0, 0.0, 0.0, 0.0, 0.0, 0.0, 0.0, 0.0, 0.0, 0.0, 0.0, 0.0, 0.0, 0.0, 0.0, 0.0, 0.0, 0.0, 0.0, 0.0, 0.0, 0.0, 0.0, 0.0, 0.0, 0.0, 0.0, 0.0, 0.0, 0.0, 0.0, 0.0, 0.0, 0.0, 0.0, 0.0, 0.0, 0.0, 0.0, 0.0, 0.0, 0.0, 0.0, 0.0, 0.0, 0.0, 0.0, 0.0, 0.0, 0.0, 0.0, 0.0, 0.0, 0.0, 0.0, 0.0, 0.0, 0.0, 0.0, 0.0, 0.0, 0.0, 0.0, 0.0, 0.0, 0.0, 0.0, 0.0, 0.0, 0.0, 0.0, 0.0, 0.0, 0.0, 0.0, 0.0, 0.0, 0.0, 0.0, 0.0, 0.0, 0.0, 0.0, 0.0, 0.0, 0.0, 0.0, 0.0, 0.0, 0.0, 0.0, 0.0, 0.0, 0.0, 0.0, 0.0, 0.0, 0.0, 0.0, 0.0, 0.0, 0.0, 0.0, 0.0, 0.0, 0.0, 0.0, 0.0, 0.0, 0.0, 0.0, 0.0, 0.0, 0.0, 0.0, 0.0, 0.0, 0.0, 0.0, 0.0, 0.0, 0.0, 0.0, 0.0, 0.0, 0.0, 0.0, 0.0, 0.0, 0.0, 0.0, 0.0, 0.0, 0.0, 0.0, 0.0, 0.0, 0.0, 0.0, 0.0, 0.0, 0.0, 0.0, 0.0, 0.0, 0.0, 0.0, 0.0, 0.0, 0.0, 0.0, 0.0, 0.0, 0.0, 0.0, 0.0, 0.0, 0.0, 0.0, 0.0, 0.0, 0.0, 0.0, 0.0, 0.0, 0.0, 0.0, 0.0, 0.0, 0.0, 0.0, 0.0, 0.0, 0.0, 0.0, 0.0, 0.0, 0.0, 0.0, 0.0, 0.0, 0.0, 0.0, 0.0, 0.0, 0.0, 0.0, 0.0, 0.0, 0.0, 0.0, 0.0, 0.0, 0.0, 0.0, 0.0, 0.0, 0.0, 0.0, 0.0, 0.0, 0.0, 0.0, 0.0, 0.0, 0.0, 0.0, 0.0, 0.0, 0.0, 0.0, 0.0, 0.0, 0.0, 0.0, 0.0, 0.0, 0.0, 0.0, 0.0, 0.0, 0.0, 0.0, 0.0, 0.0, 0.0, 0.0, 0.0, 0.0, 0.0, 0.0, 0.0, 0.0, 0.0, 0.0, 0.0, 0.0, 0.0, 0.0, 0.0, 0.0, 0.0, 0.0, 0.0, 0.0, 0.0, 0.0, 0.0, 0.0, 0.0, 0.0, 0.0, 0.0, 0.0, 0.0, 0.0, 0.0, 0.0, 0.0, 0.0, 0.0, 0.0, 0.0, 0.0, 0.0, 0.0, 0.0, 0.0, 0.0, 0.0, 0.0, 0.0, 0.0, 0.0, 0.0, 0.0, 0.0, 0.0, 0.0, 0.0, 0.0, 0.0, 0.0, 0.0, 0.0, 0.0, 0.0, 0.0, 0.0, 0.0, 0.0, 0.0, 0.0, 0.0, 0.0, 0.0, 0.0, 0.0, 0.0, 0.0, 0.0, 0.0, 0.0, 0.0, 0.0, 0.0, 0.0, 0.0, 0.0, 0.0, 0.0, 0.0, 0.0, 0.0, 0.0, 0.0, 0.0, 0.0, 0.0, 0.0, 0.0, 0.0, 0.0, 0.0, 0.0, 0.0, 0.0, 0.0, 0.0, 0.0, 0.0, 0.0, 0.0, 0.0, 0.0, 0.0, 0.0, 0.0, 0.0, 0.0, 0.0, 0.0, 0.0, 0.0, 0.0, 0.0, 0.0, 0.0, 0.0, 0.0, 0.0, 0.0, 0.0, 0.0, 0.0, 0.0, 0.0, 0.0, 0.0, 0.0, 0.0, 0.0, 0.0, 0.0, 0.0, 0.0, 0.0, 0.0, 0.0, 0.0, 0.0, 0.0, 0.0, 0.0, 0.0, 0.0, 0.0, 0.0, 0.0, 0.0, 0.0, 0.0, 0.0, 0.0, 0.0, 0.0, 0.0, 0.0, 0.0, 0.0, 0.0, 0.0, 0.0, 0.0, 0.0, 0.0, 0.0, 0.0, 0.0, 0.0, 0.0, 0.0, 0.0, 0.0, 0.0, 0.0, 0.0, 0.0, 0.0, 0.0, 0.0, 0.0, 0.0, 0.0, 0.0, 0.0, 0.0, 0.0, 0.0, 0.0, 0.0, 0.0, 0.0, 0.0, 0.0, 0.0, 0.0, 0.0, 0.0, 0.0, 0.0, 0.0, 0.0, 0.0, 0.0, 0.0, 0.0, 0.0, 0.0, 0.0, 0.0, 0.0, 0.0, 0.0, 0.0, 0.0, 0.0, 0.0, 0.0, 0.0, 0.0, 0.0, 0.0, 0.0, 0.0, 0.0, 0.0, 0.0, 0.0, 0.0, 0.0, 0.0, 0.0, 0.0, 0.0, 0.0, 0.0, 0.0, 0.0, 0.0, 0.0, 0.0, 0.0, 0.0, 0.0, 0.0, 0.0, 0.0, 0.0, 0.0, 0.0, 0.0, 0.0, 0.0, 0.0, 0.0, 0.0, 0.0, 0.0, 0.0, 0.0, 0.0, 0.0, 0.0, 0.0, 0.0, 0.0, 0.0, 0.0, 0.0, 0.0, 0.0, 0.0, 0.0, 0.0, 0.0, 0.0, 0.0, 0.0, 0.0, 0.0, 0.0, 0.0, 0.0, 0.0, 0.0, 0.0, 0.0, 0.0, 0.0, 0.0, 0.0, 0.0, 0.0, 0.0, 0.0, 0.0, 0.0, 0.0, 0.0, 0.0, 0.0, 0.0, 0.0, 0.0, 0.0, 0.0, 0.0, 0.0, 0.0, 0.0, 0.0, 0.0, 0.0, 0.0, 0.0, 0.0, 0.0, 0.0, 0.0, 0.0, 0.0, 0.0, 0.0, 0.0, 0.0, 0.0, 0.0, 0.0, 0.0, 0.0, 0.0, 0.0, 0.0, 0.0, 0.0, 0.0, 0.0, 0.0, 0.0, 0.0, 0.0, 0.0, 0.0, 0.0, 0.0, 0.0, 0.0, 0.0, 0.0, 0.0, 0.0, 0.0, 0.0, 0.0, 0.0, 0.0, 0.0, 0.0, 0.0, 0.0, 0.0, 0.0, 0.0, 0.0, 0.0, 0.0, 0.0, 0.0, 0.0, 0.0, 0.0, 0.0, 0.0, 0.0, 0.0, 0.0, 0.0, 0.0, 0.0, 0.0, 0.0, 0.0, 0.0, 0.0, 0.0, 0.0, 0.0, 0.0, 0.0, 0.0, 0.0, 0.0, 0.0, 0.0, 0.0, 0.0, 0.0, 0.0, 0.0, 0.0, 0.0, 0.0, 0.0, 0.0, 0.0, 0.0, 0.0, 0.0, 0.0, 0.0, 0.0, 0.0, 0.0, 0.0, 0.0, 0.0, 0.0, 0.0, 0.0, 0.0, 0.0, 0.0, 0.0, 0.0, 0.0, 0.0, 0.0, 0.0, 0.0, 0.0, 0.0, 0.0, 0.0, 0.0, 0.0, 0.0, 0.0, 0.0, 0.0, 0.0, 0.0, 0.0, 0.0, 0.0, 0.0, 0.0, 0.0, 0.0, 0.0, 0.0, 0.0, 0.0, 0.0, 0.0, 0.0, 0.0, 0.0, 0.0, 0.0, 0.0, 0.0, 0.0, 0.0])
me_circle_001.update()

# ---- objects
ob_empty = bpy.data.objects.new('Empty', None)
ob_empty_001 = bpy.data.objects.new('Empty.001', None)
ob_empty_002 = bpy.data.objects.new('Empty.002', None)
ob_circle_001 = bpy.data.objects.new('Circle.001', me_circle_001)

# ---- transforms, parenting, visibility, modifiers, constraints
ob_empty.location = (0.0, 43.68, 0.0)
ob_empty.rotation_euler = (1.571, -0.0, 0.0)
ob_empty.empty_display_type = 'IMAGE'
ob_empty.empty_display_size = 64.75
ob_empty.empty_image_offset = (-0.5, 0.0)
ob_empty.use_empty_image_alpha = True
ob_empty.color = (1.0, 1.0, 1.0, 0.5)
ob_empty_001.location = (-35.86, 0.0, -0.2373)
ob_empty_001.rotation_euler = (1.571, -0.0, 1.571)
ob_empty_001.empty_display_type = 'IMAGE'
ob_empty_001.empty_display_size = 73.78
ob_empty_001.empty_image_offset = (-0.5, 0.0)
ob_empty_001.use_empty_image_alpha = True
ob_empty_001.empty_image_side = 'FRONT'
ob_empty_001.color = (1.0, 1.0, 1.0, 0.5)
ob_empty_002.location = (0.0, 0.0, 0.0)
ob_empty_002.empty_display_type = 'IMAGE'
ob_empty_002.empty_display_size = 73.78
ob_empty_002.use_empty_image_alpha = True
ob_empty_002.color = (1.0, 1.0, 1.0, 0.5)
ob_circle_001.location = (0.0, 0.0, 0.0)
_m = ob_circle_001.modifiers.new('Mirror', 'MIRROR')
_m.use_bisect_axis = (True, False, False)
_m.use_clip = True
_m = ob_circle_001.modifiers.new('WeightedNormal', 'WEIGHTED_NORMAL')
_m.keep_sharp = True

# ---- collection membership
col_collection.objects.link(ob_empty)
col_collection.objects.link(ob_empty_001)
col_collection.objects.link(ob_empty_002)
col_collection.objects.link(ob_circle_001)

# ---- scene / render settings (as saved in the file)
scene.frame_start = 1; scene.frame_end = 250; scene.frame_set(3)
scene.render.engine = 'CYCLES'
scene.render.resolution_x = 3840
scene.render.resolution_y = 2160
scene.render.resolution_percentage = 50
scene.render.film_transparent = True
scene.render.bake_bias = 0.0
scene.render.bake_samples = 0
scene.cycles.use_denoising = False
scene.cycles.samples = 256
scene.cycles.tile_size = 256
scene.eevee.ray_tracing_options.trace_max_roughness = 0.0
scene.view_settings.view_transform = 'Filmic'
bpy.context.view_layer.update()

# ---- added for rendering (the .blend has no active camera and no usable light): camera, sun
cam_auto = bpy.data.cameras.new('AutoCamera')
cam_auto.lens = 50.0
cam_auto.sensor_width = 36.0
cam_auto.clip_end = 1608.8
ob_auto_camera = bpy.data.objects.new('AutoCamera', cam_auto)
scene.collection.objects.link(ob_auto_camera)
ob_auto_camera.location = (91.6696, -109.996, 82.4)
ob_auto_camera.rotation_euler = (1.09748, -7.21219e-08, 0.694738)
scene.camera = ob_auto_camera
light_auto_sun = bpy.data.lights.new('AutoSun', 'SUN')
light_auto_sun.energy = 3.0
light_auto_sun.angle = 0.0523599
ob_auto_sun = bpy.data.objects.new('AutoSun', light_auto_sun)
scene.collection.objects.link(ob_auto_sun)
ob_auto_sun.rotation_euler = (0.872665, 0.174533, 0.523599)
bpy.context.view_layer.update()
